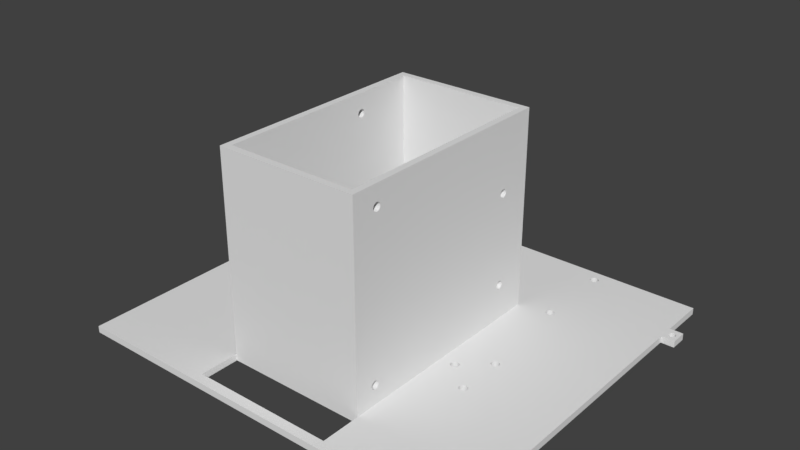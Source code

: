 # Source: Part1.blend  (saved by Blender 2.79.0; exported with 4.5.12 LTS)
import bpy
from mathutils import Matrix  # noqa: F401  (used for matrix-valued properties, if any)

bpy.ops.wm.read_factory_settings(use_empty=True)
scene = bpy.context.scene
scene.name = 'Scene'

# ---- collections
col_collection_1 = bpy.data.collections.new('Collection 1'); scene.collection.children.link(col_collection_1)

# ---- world
world_world = bpy.data.worlds.new('World'); scene.world = world_world
world_world.color = (0.05088, 0.05088, 0.05088)
world_world.use_sun_shadow = False
world_world.sun_shadow_jitter_overblur = 0.0
world_world.cycles.sampling_method = 'MANUAL'

# ---- meshes
me_part1 = bpy.data.meshes.new('Part1')
me_part1.from_pydata([(36.25, 59.0, 4.47e-07), (61.0, 59.0, 4.47e-07), (32.25, 55.0, 5.96e-07), (32.23, 55.24, 5.96e-07), (-17.5, 59.0, 4.47e-07), (9.537e-06, 59.0, 4.47e-07), (17.5, 59.0, 4.47e-07), (32.15, 55.48, 5.96e-07), (32.04, 55.69, 5.96e-07), (-36.25, 59.0, 4.47e-07), (31.88, 55.88, 5.96e-07), (31.69, 56.04, 5.96e-07), (-61.0, 59.0, 4.47e-07), (31.48, 56.15, 5.96e-07), (31.24, 56.23, 5.96e-07), (29.75, 55.0, 5.96e-07), (31.0, 56.25, 5.96e-07), (29.77, 55.24, 5.96e-07), (29.85, 55.48, 5.96e-07), (30.76, 56.23, 5.96e-07), (30.52, 56.15, 5.96e-07), (29.96, 55.69, 5.96e-07), (30.12, 55.88, 5.96e-07), (30.31, 56.04, 5.96e-07), (61.0, -55.0, 4.47e-07), (61.0, 28.0, 4.47e-07), (61.0, 28.0, 2.0), (61.0, -55.0, 2.0), (-61.0, -55.0, 2.0), (-61.0, -55.0, 4.47e-07), (-61.0, 28.0, 4.47e-07), (-61.0, 28.0, 2.0), (-61.0, 59.0, 2.0), (61.0, 59.0, 2.0), (17.5, 59.0, 2.0), (-21.5, -40.0, 2.0), (-21.5, -33.25, 19.0), (-21.5, -33.23, 18.76), (-21.5, -33.15, 18.52), (-21.5, -30.77, 18.76), (-21.5, -30.75, 19.0), (-21.5, 7.75, 19.0), (-21.5, -30.85, 18.52), (-21.5, -33.04, 18.31), (-21.5, -32.88, 18.12), (-21.5, -30.96, 18.31), (-21.5, -31.12, 18.12), (-21.5, -32.69, 17.96), (-21.5, -32.48, 17.85), (-21.5, -31.31, 17.96), (-21.5, -32.24, 17.77), (-21.5, -32.0, 17.75), (-21.5, -31.52, 17.85), (-21.5, -31.76, 17.77), (-21.5, 29.0, 2.0), (-21.5, 29.0, 62.0), (21.5, 29.0, 62.0), (21.5, 29.0, 2.0), (21.5, 20.05, 12.9), (21.5, 20.03, 12.66), (21.5, 19.95, 12.42), (21.5, 17.57, 12.66), (21.5, 17.55, 12.9), (21.5, -40.0, 2.0), (21.5, 17.65, 12.42), (21.5, 19.84, 12.21), (21.5, 19.68, 12.02), (21.5, 17.76, 12.21), (21.5, 17.92, 12.02), (21.5, 19.49, 11.86), (21.5, 19.28, 11.75), (21.5, 18.11, 11.86), (21.5, 19.04, 11.67), (21.5, 18.8, 11.65), (21.5, 18.32, 11.75), (21.5, 18.56, 11.67), (21.5, -40.0, 62.0), (-21.5, -40.0, 62.0), (19.5, 17.55, 40.8), (19.5, -30.75, 56.0), (19.5, -30.77, 56.24), (19.5, -30.85, 56.48), (19.5, -33.23, 56.24), (19.5, -33.25, 56.0), (19.5, -38.0, 62.0), (19.5, -33.15, 56.48), (19.5, -30.96, 56.69), (19.5, -31.12, 56.88), (19.5, -33.04, 56.69), (19.5, -32.88, 56.88), (19.5, -31.31, 57.04), (19.5, -31.52, 57.15), (19.5, -32.69, 57.04), (19.5, -32.48, 57.15), (19.5, -31.76, 57.23), (19.5, -32.24, 57.23), (19.5, -32.0, 57.25), (-19.5, -38.0, 62.0), (-19.5, 27.0, 62.0), (19.5, 27.0, 62.0), (19.5, -38.0, 2.0), (-19.5, -38.0, 2.0), (-19.5, 27.0, 2.0), (19.5, 27.0, 2.0), (19.5, 18.56, 39.57), (21.5, 18.56, 39.57), (21.5, 18.8, 39.55), (19.5, 18.8, 39.55), (19.5, 17.92, 39.92), (21.5, 17.92, 39.92), (21.5, 18.11, 39.76), (19.5, 18.11, 39.76), (21.5, 18.32, 39.65), (19.5, 18.32, 39.65), (19.5, 19.04, 42.03), (21.5, 19.04, 42.03), (21.5, 18.8, 42.05), (19.5, 18.8, 42.05), (19.5, 19.04, 39.57), (21.5, 19.04, 39.57), (21.5, 19.28, 39.65), (19.5, 19.28, 39.65), (19.5, 19.49, 39.76), (21.5, 19.49, 39.76), (21.5, 19.68, 39.92), (19.5, 19.68, 39.92), (19.5, 20.05, 40.8), (21.5, 20.05, 40.8), (21.5, 20.03, 41.04), (19.5, 20.03, 41.04), (19.5, 17.57, 41.04), (21.5, 17.57, 41.04), (21.5, 17.55, 40.8), (19.5, 19.49, 41.84), (21.5, 19.49, 41.84), (21.5, 19.28, 41.95), (19.5, 19.28, 41.95), (21.5, 17.57, 40.56), (19.5, 17.57, 40.56), (21.5, 19.95, 41.28), (19.5, 19.95, 41.28), (21.5, 19.84, 40.11), (19.5, 19.84, 40.11), (19.5, 17.76, 41.49), (21.5, 17.76, 41.49), (21.5, 17.65, 41.28), (19.5, 17.65, 41.28), (21.5, 19.95, 40.32), (19.5, 19.95, 40.32), (19.5, 17.76, 40.11), (21.5, 17.76, 40.11), (19.5, 19.84, 41.49), (21.5, 19.84, 41.49), (21.5, 19.68, 41.68), (19.5, 19.68, 41.68), (19.5, 17.65, 40.32), (21.5, 17.65, 40.32), (19.5, 17.92, 41.68), (21.5, 17.92, 41.68), (19.5, 18.32, 41.95), (21.5, 18.32, 41.95), (21.5, 18.11, 41.84), (19.5, 18.11, 41.84), (19.5, 20.03, 40.56), (21.5, 20.03, 40.56), (21.5, 18.56, 42.03), (19.5, 18.56, 42.03), (21.5, -33.25, 56.0), (21.5, -33.23, 56.24), (21.5, -33.15, 56.48), (21.5, -30.77, 56.24), (21.5, -30.75, 56.0), (21.5, -30.85, 56.48), (21.5, -33.04, 56.69), (21.5, -32.88, 56.88), (21.5, -30.96, 56.69), (21.5, -31.12, 56.88), (21.5, -32.69, 57.04), (21.5, -32.48, 57.15), (21.5, -31.31, 57.04), (21.5, -31.52, 57.15), (21.5, -32.24, 57.23), (21.5, -32.0, 57.25), (21.5, -31.76, 57.23), (19.5, -30.78, 55.77), (19.5, -30.85, 55.52), (19.5, -30.96, 55.31), (19.5, -31.12, 55.12), (19.5, -31.31, 54.96), (19.5, -31.52, 54.85), (19.5, -31.76, 54.77), (19.5, -32.0, 54.75), (19.5, -32.24, 54.77), (19.5, 20.05, 12.9), (19.5, 20.03, 13.14), (19.5, 19.95, 13.38), (19.5, 19.84, 13.59), (19.5, 19.68, 13.78), (19.5, 19.49, 13.94), (19.5, 19.28, 14.05), (19.5, 19.04, 14.13), (19.5, 18.8, 14.15), (19.5, 18.56, 14.13), (19.5, 18.32, 14.05), (19.5, -32.48, 54.85), (19.5, 18.11, 13.94), (19.5, -32.69, 54.96), (19.5, 17.92, 13.78), (19.5, 17.76, 13.59), (19.5, 17.65, 13.38), (19.5, -32.88, 55.12), (19.5, 17.57, 13.14), (19.5, 17.55, 12.9), (19.5, -32.05, 7.8), (19.5, -32.07, 8.044), (19.5, -33.04, 55.31), (19.5, -32.15, 8.278), (19.5, -33.15, 55.52), (19.5, -32.26, 8.494), (19.5, -33.23, 55.76), (19.5, -32.42, 8.684), (19.5, -34.53, 8.044), (19.5, -34.55, 7.8), (19.5, -34.45, 8.278), (19.5, -32.61, 8.839), (19.5, -32.82, 8.955), (19.5, -34.34, 8.494), (19.5, -33.06, 9.026), (19.5, -33.3, 9.05), (19.5, -34.18, 8.684), (19.5, -33.99, 8.839), (19.5, -33.54, 9.026), (19.5, -33.78, 8.955), (19.5, 18.56, 11.67), (19.5, 18.8, 11.65), (19.5, 17.92, 12.02), (19.5, 18.11, 11.86), (19.5, 18.32, 11.75), (21.5, 19.04, 14.13), (21.5, 18.8, 14.15), (19.5, 19.04, 11.67), (19.5, 19.28, 11.75), (19.5, 19.49, 11.86), (19.5, 19.68, 12.02), (21.5, 20.03, 13.14), (21.5, 17.57, 13.14), (21.5, 19.49, 13.94), (21.5, 19.28, 14.05), (19.5, 17.57, 12.66), (21.5, 19.95, 13.38), (19.5, 19.84, 12.21), (21.5, 17.76, 13.59), (21.5, 17.65, 13.38), (19.5, 19.95, 12.42), (19.5, 17.76, 12.21), (21.5, 19.84, 13.59), (21.5, 19.68, 13.78), (19.5, 17.65, 12.42), (19.5, 20.03, 12.66), (21.5, 17.92, 13.78), (21.5, 18.32, 14.05), (21.5, 18.11, 13.94), (21.5, 18.56, 14.13), (21.5, -32.05, 7.8), (21.5, -32.07, 7.556), (21.5, -32.15, 7.322), (21.5, -34.53, 7.556), (21.5, -34.55, 7.8), (21.5, -34.45, 7.322), (21.5, -32.26, 7.106), (21.5, -32.42, 6.916), (21.5, -34.34, 7.106), (21.5, -34.18, 6.916), (21.5, -32.61, 6.761), (21.5, -32.82, 6.645), (21.5, -33.99, 6.761), (21.5, -33.78, 6.645), (21.5, -33.06, 6.574), (21.5, -33.54, 6.574), (21.5, -33.3, 6.55), (19.5, -33.54, 6.574), (19.5, -33.3, 6.55), (19.5, -34.18, 6.916), (19.5, -33.99, 6.761), (19.5, -33.78, 6.645), (21.5, -33.06, 9.026), (21.5, -33.3, 9.05), (19.5, -33.06, 6.574), (19.5, -32.82, 6.645), (19.5, -32.61, 6.761), (19.5, -32.42, 6.916), (21.5, -32.07, 8.044), (21.5, -34.53, 8.044), (21.5, -32.61, 8.839), (21.5, -32.82, 8.955), (19.5, -34.53, 7.556), (21.5, -32.15, 8.278), (19.5, -32.26, 7.106), (21.5, -34.34, 8.494), (21.5, -34.45, 8.278), (19.5, -32.15, 7.322), (19.5, -34.34, 7.106), (21.5, -32.26, 8.494), (21.5, -32.42, 8.684), (19.5, -34.45, 7.322), (19.5, -32.07, 7.556), (21.5, -34.18, 8.684), (21.5, -33.78, 8.955), (21.5, -33.99, 8.839), (21.5, -33.23, 55.76), (21.5, -33.15, 55.52), (21.5, -33.04, 55.31), (21.5, -32.88, 55.12), (21.5, -32.69, 54.96), (21.5, -32.48, 54.85), (21.5, -33.54, 9.026), (21.5, -32.24, 54.77), (21.5, -32.0, 54.75), (21.5, -31.76, 54.77), (21.5, -31.46, 54.89), (21.5, -31.31, 54.96), (21.5, -31.18, 55.06), (21.5, -30.96, 55.31), (21.5, -30.85, 55.52), (21.5, -30.77, 55.76), (-19.5, -30.75, 56.0), (-19.5, 7.75, 56.0), (-19.5, 7.774, 56.24), (-19.5, 7.845, 56.48), (-19.5, 10.23, 56.24), (-19.5, 10.25, 56.0), (-19.5, 10.15, 56.48), (-19.5, 7.961, 56.69), (-19.5, 8.116, 56.88), (-19.5, 10.04, 56.69), (-19.5, 9.884, 56.88), (-19.5, 8.306, 57.04), (-19.5, 8.522, 57.15), (-19.5, 9.694, 57.04), (-19.5, 9.478, 57.15), (-19.5, 8.756, 57.23), (-19.5, 9.0, 57.25), (-19.5, 9.244, 57.23), (-21.5, 8.756, 17.77), (-19.5, 8.756, 17.77), (-19.5, 9.0, 17.75), (-21.5, 9.0, 17.75), (-21.5, 8.116, 18.12), (-19.5, 8.116, 18.12), (-19.5, 8.306, 17.96), (-21.5, 8.306, 17.96), (-19.5, 8.522, 17.85), (-21.5, 8.522, 17.85), (-21.5, 9.244, 20.23), (-19.5, 9.244, 20.23), (-19.5, 9.0, 20.25), (-21.5, 9.0, 20.25), (-21.5, 9.244, 17.77), (-19.5, 9.244, 17.77), (-19.5, 9.478, 17.85), (-21.5, 9.478, 17.85), (-21.5, 9.694, 17.96), (-19.5, 9.694, 17.96), (-19.5, 9.884, 18.12), (-21.5, 9.884, 18.12), (-21.5, 10.25, 19.0), (-19.5, 10.25, 19.0), (-19.5, 10.23, 19.24), (-21.5, 10.23, 19.24), (-21.5, 7.774, 19.24), (-19.5, 7.774, 19.24), (-19.5, 7.75, 19.0), (-21.5, 9.694, 20.04), (-19.5, 9.694, 20.04), (-19.5, 9.478, 20.15), (-21.5, 9.478, 20.15), (-19.5, 7.774, 18.76), (-21.5, 7.774, 18.76), (-19.5, 10.15, 19.48), (-21.5, 10.15, 19.48), (-19.5, 10.04, 18.31), (-21.5, 10.04, 18.31), (-21.5, 7.961, 19.69), (-19.5, 7.961, 19.69), (-19.5, 7.845, 19.48), (-21.5, 7.845, 19.48), (-19.5, 10.15, 18.52), (-21.5, 10.15, 18.52), (-21.5, 7.961, 18.31), (-19.5, 7.961, 18.31), (-21.5, 10.04, 19.69), (-19.5, 10.04, 19.69), (-19.5, 9.884, 19.88), (-21.5, 9.884, 19.88), (-21.5, 7.845, 18.52), (-19.5, 7.845, 18.52), (-21.5, 8.116, 19.88), (-19.5, 8.116, 19.88), (-21.5, 8.522, 20.15), (-19.5, 8.522, 20.15), (-19.5, 8.306, 20.04), (-21.5, 8.306, 20.04), (-21.5, 10.23, 18.76), (-19.5, 10.23, 18.76), (-19.5, 8.756, 20.23), (-21.5, 8.756, 20.23), (-19.5, -32.24, 17.77), (-19.5, -32.0, 17.75), (-19.5, -32.88, 18.12), (-19.5, -32.69, 17.96), (-19.5, -32.48, 17.85), (-21.5, -31.76, 20.23), (-19.5, -31.76, 20.23), (-19.5, -32.0, 20.25), (-21.5, -32.0, 20.25), (-19.5, -31.76, 17.77), (-19.5, -31.52, 17.85), (-19.5, -31.31, 17.96), (-19.5, -31.12, 18.12), (-19.5, -30.75, 19.0), (-19.5, -30.77, 19.24), (-21.5, -30.77, 19.24), (-21.5, -33.23, 19.24), (-19.5, -33.23, 19.24), (-19.5, -33.25, 19.0), (-21.5, -31.31, 20.04), (-19.5, -31.31, 20.04), (-19.5, -31.52, 20.15), (-21.5, -31.52, 20.15), (-19.5, -33.23, 18.76), (-19.5, -30.85, 19.48), (-21.5, -30.85, 19.48), (-19.5, -30.96, 18.31), (-21.5, -33.04, 19.69), (-19.5, -33.04, 19.69), (-19.5, -33.15, 19.48), (-21.5, -33.15, 19.48), (-19.5, -30.85, 18.52), (-19.5, -33.04, 18.31), (-21.5, -30.96, 19.69), (-19.5, -30.96, 19.69), (-19.5, -31.12, 19.88), (-21.5, -31.12, 19.88), (-19.5, -33.15, 18.52), (-21.5, -32.88, 19.88), (-19.5, -32.88, 19.88), (-21.5, -32.48, 20.15), (-19.5, -32.48, 20.15), (-19.5, -32.69, 20.04), (-21.5, -32.69, 20.04), (-19.5, -30.77, 18.76), (-19.5, -32.24, 20.23), (-21.5, -32.24, 20.23), (-21.5, -33.25, 56.0), (-21.5, -33.23, 55.76), (-21.5, -33.15, 55.52), (-21.5, -33.04, 55.31), (-21.5, -32.88, 55.12), (-21.5, -32.69, 54.96), (-21.5, -32.48, 54.85), (-21.5, -32.24, 54.77), (-21.5, -32.0, 54.75), (-21.5, -31.76, 54.77), (-21.5, -31.52, 54.85), (-21.5, -31.31, 54.96), (-21.5, -31.12, 55.12), (-21.5, -30.96, 55.31), (-21.5, -30.85, 55.52), (-21.5, -30.77, 55.76), (-21.5, -30.75, 56.0), (-21.5, 7.75, 56.0), (-21.5, 7.774, 55.76), (-21.5, 7.845, 55.52), (-21.5, 7.961, 55.31), (-21.5, 8.116, 55.12), (-21.5, 10.23, 55.76), (-21.5, 10.25, 56.0), (-21.5, 10.15, 55.52), (-21.5, 8.306, 54.96), (-21.5, 8.522, 54.85), (-21.5, 10.04, 55.31), (-21.5, 8.756, 54.77), (-21.5, 9.0, 54.75), (-21.5, 9.884, 55.12), (-21.5, 9.694, 54.96), (-21.5, 9.244, 54.77), (-21.5, 9.478, 54.85), (-19.5, -32.24, 54.77), (-19.5, -32.0, 54.75), (-19.5, -32.88, 55.12), (-19.5, -32.69, 54.96), (-19.5, -32.48, 54.85), (-21.5, -31.76, 57.23), (-19.5, -31.76, 57.23), (-19.5, -32.0, 57.25), (-21.5, -32.0, 57.25), (-19.5, -31.76, 54.77), (-19.5, -31.52, 54.85), (-19.5, -31.31, 54.96), (-19.5, -31.12, 55.12), (-19.5, -30.77, 56.24), (-21.5, -30.77, 56.24), (-21.5, -33.23, 56.24), (-19.5, -33.23, 56.24), (-19.5, -33.25, 56.0), (-21.5, -31.31, 57.04), (-19.5, -31.31, 57.04), (-19.5, -31.52, 57.15), (-21.5, -31.52, 57.15), (-19.5, -33.23, 55.76), (-19.5, -30.85, 56.48), (-21.5, -30.85, 56.48), (-19.5, -30.96, 55.31), (-21.5, -33.04, 56.69), (-19.5, -33.04, 56.69), (-19.5, -33.15, 56.48), (-21.5, -33.15, 56.48), (-19.5, -30.85, 55.52), (-19.5, -33.04, 55.31), (-21.5, -30.96, 56.69), (-19.5, -30.96, 56.69), (-19.5, -31.12, 56.88), (-21.5, -31.12, 56.88), (-19.5, -33.15, 55.52), (-21.5, -32.88, 56.88), (-19.5, -32.88, 56.88), (-21.5, -32.48, 57.15), (-19.5, -32.48, 57.15), (-19.5, -32.69, 57.04), (-21.5, -32.69, 57.04), (-19.5, -30.77, 55.76), (-19.5, -32.24, 57.23), (-21.5, -32.24, 57.23), (-19.5, 8.756, 54.77), (-19.5, 9.0, 54.75), (-19.5, 8.116, 55.12), (-19.5, 8.306, 54.96), (-19.5, 8.522, 54.85), (-21.5, 9.244, 57.23), (-21.5, 9.0, 57.25), (-19.5, 9.244, 54.77), (-19.5, 9.478, 54.85), (-19.5, 9.694, 54.96), (-19.5, 9.884, 55.12), (-21.5, 10.23, 56.24), (-21.5, 7.774, 56.24), (-21.5, 9.694, 57.04), (-21.5, 9.478, 57.15), (-19.5, 7.774, 55.76), (-21.5, 10.15, 56.48), (-19.5, 10.04, 55.31), (-21.5, 7.961, 56.69), (-21.5, 7.845, 56.48), (-19.5, 10.15, 55.52), (-19.5, 7.961, 55.31), (-21.5, 10.04, 56.69), (-21.5, 9.884, 56.88), (-19.5, 7.845, 55.52), (-21.5, 8.116, 56.88), (-21.5, 8.522, 57.15), (-21.5, 8.306, 57.04), (-19.5, 10.23, 55.76), (-21.5, 8.756, 57.23), (-17.5, 59.0, 2.0), (32.23, 54.76, 5.96e-07), (32.23, 54.76, 2.0), (32.25, 55.0, 2.0), (-29.75, 55.0, 5.96e-07), (-29.77, 55.24, 5.96e-07), (-29.85, 55.48, 5.96e-07), (-32.23, 55.24, 5.96e-07), (-32.25, 55.0, 5.96e-07), (-32.15, 55.48, 5.96e-07), (-29.96, 55.69, 5.96e-07), (-30.12, 55.88, 5.96e-07), (-32.04, 55.69, 5.96e-07), (-31.88, 55.88, 5.96e-07), (-30.31, 56.04, 5.96e-07), (-30.52, 56.15, 5.96e-07), (-31.69, 56.04, 5.96e-07), (-31.48, 56.15, 5.96e-07), (-30.76, 56.23, 5.96e-07), (-31.0, 56.25, 5.96e-07), (-31.24, 56.23, 5.96e-07), (31.88, 54.12, 5.96e-07), (31.88, 54.12, 2.0), (32.04, 54.31, 2.0), (32.04, 54.31, 5.96e-07), (32.15, 54.52, 2.0), (32.15, 54.52, 5.96e-07), (29.77, 55.24, 2.0), (29.75, 55.0, 2.0), (32.23, 55.24, 2.0), (32.15, 55.48, 2.0), (32.04, 55.69, 2.0), (31.88, 55.88, 2.0), (31.0, 56.25, 2.0), (30.76, 56.23, 2.0), (30.76, 53.77, 5.96e-07), (30.76, 53.77, 2.0), (31.0, 53.75, 2.0), (31.0, 53.75, 5.96e-07), (29.96, 55.69, 2.0), (29.85, 55.48, 2.0), (31.24, 53.77, 2.0), (31.24, 53.77, 5.96e-07), (30.52, 56.15, 2.0), (31.69, 56.04, 2.0), (30.31, 53.96, 5.96e-07), (30.31, 53.96, 2.0), (30.52, 53.85, 2.0), (30.52, 53.85, 5.96e-07), (31.48, 56.15, 2.0), (31.69, 53.96, 5.96e-07), (31.69, 53.96, 2.0), (30.31, 56.04, 2.0), (30.12, 55.88, 2.0), (31.48, 53.85, 5.96e-07), (31.48, 53.85, 2.0), (30.12, 54.12, 5.96e-07), (30.12, 54.12, 2.0), (29.85, 54.52, 5.96e-07), (29.85, 54.52, 2.0), (29.96, 54.31, 2.0), (29.96, 54.31, 5.96e-07), (31.24, 56.23, 2.0), (29.77, 54.76, 2.0), (29.77, 54.76, 5.96e-07), (-29.77, 54.76, 5.96e-07), (-29.77, 54.76, 2.0), (-29.75, 55.0, 2.0), (-30.12, 54.12, 5.96e-07), (-30.12, 54.12, 2.0), (-29.96, 54.31, 2.0), (-29.96, 54.31, 5.96e-07), (-29.85, 54.52, 2.0), (-29.85, 54.52, 5.96e-07), (-32.23, 55.24, 2.0), (-32.25, 55.0, 2.0), (-29.77, 55.24, 2.0), (-29.85, 55.48, 2.0), (-29.96, 55.69, 2.0), (-30.12, 55.88, 2.0), (-31.0, 56.25, 2.0), (-31.24, 56.23, 2.0), (-31.24, 53.77, 5.96e-07), (-31.24, 53.77, 2.0), (-31.0, 53.75, 2.0), (-31.0, 53.75, 5.96e-07), (-32.04, 55.69, 2.0), (-32.15, 55.48, 2.0), (-30.76, 53.77, 2.0), (-30.76, 53.77, 5.96e-07), (-31.48, 56.15, 2.0), (-30.31, 56.04, 2.0), (-31.69, 53.96, 5.96e-07), (-31.69, 53.96, 2.0), (-31.48, 53.85, 2.0), (-31.48, 53.85, 5.96e-07), (-30.52, 56.15, 2.0), (-30.31, 53.96, 5.96e-07), (-30.31, 53.96, 2.0), (-31.69, 56.04, 2.0), (-31.88, 55.88, 2.0), (-30.52, 53.85, 5.96e-07), (-30.52, 53.85, 2.0), (-31.88, 54.12, 5.96e-07), (-31.88, 54.12, 2.0), (-32.15, 54.52, 5.96e-07), (-32.15, 54.52, 2.0), (-32.04, 54.31, 2.0), (-32.04, 54.31, 5.96e-07), (-30.76, 56.23, 2.0), (-32.23, 54.76, 2.0), (-32.23, 54.76, 5.96e-07), (-15.25, 41.0, 1.49e-07), (-15.23, 41.24, 1.49e-07), (-15.15, 41.48, 1.49e-07), (-15.04, 41.69, 0.0), (-14.88, 41.88, 1.49e-07), (-14.69, 42.04, 1.49e-07), (-14.48, 42.15, 1.49e-07), (-14.24, 42.23, 1.49e-07), (-14.0, 42.25, 1.49e-07), (-13.76, 42.23, 1.49e-07), (-13.52, 42.15, 1.49e-07), (-13.31, 42.04, 1.49e-07), (-13.12, 41.88, 1.49e-07), (-12.96, 41.69, 1.49e-07), (-12.85, 41.48, 4.47e-07), (-8.25, 41.0, 4.47e-07), (-12.75, 41.0, 4.47e-07), (-12.77, 41.24, 4.47e-07), (-8.226, 41.24, 4.47e-07), (-8.155, 41.48, 4.47e-07), (-8.039, 41.69, 4.47e-07), (-7.884, 41.88, 4.47e-07), (-7.694, 42.04, 4.47e-07), (-7.478, 42.15, 4.47e-07), (-7.244, 42.23, 4.47e-07), (-7.0, 42.25, 4.47e-07), (-6.756, 42.23, 4.47e-07), (-6.522, 42.15, 4.47e-07), (-6.306, 42.04, 4.47e-07), (-6.116, 41.88, 4.47e-07), (-5.961, 41.69, 4.47e-07), (-5.845, 41.48, 4.47e-07), (-5.774, 41.24, 4.47e-07), (-1.25, 41.0, 1.49e-07), (-5.75, 41.0, 4.47e-07), (-1.226, 41.24, 1.49e-07), (-1.155, 41.48, 4.47e-07), (-1.039, 41.69, 1.49e-07), (-0.8839, 41.88, 4.47e-07), (-0.6945, 42.04, 4.47e-07), (-0.4784, 42.15, 4.47e-07), (-0.2439, 42.23, 4.47e-07), (1.199e-07, 42.25, 7.451e-07), (0.2439, 42.23, 4.47e-07), (0.4784, 42.15, 4.47e-07), (0.6945, 42.04, 4.47e-07), (0.8839, 41.88, 4.47e-07), (1.039, 41.69, 4.47e-07), (1.155, 41.48, 4.47e-07), (1.226, 41.24, 7.451e-07), (5.75, 41.0, 4.47e-07), (1.25, 41.0, 4.47e-07), (5.774, 41.24, 4.47e-07), (5.845, 41.48, 4.47e-07), (5.961, 41.69, 4.47e-07), (6.116, 41.88, 4.47e-07), (6.306, 42.04, 4.47e-07), (6.522, 42.15, 4.47e-07), (6.756, 42.23, 4.47e-07), (7.0, 42.25, 4.47e-07), (7.244, 42.23, 4.47e-07), (7.478, 42.15, 4.47e-07), (7.694, 42.04, 4.47e-07), (7.884, 41.88, 4.47e-07), (8.039, 41.69, 4.47e-07), (8.155, 41.48, 4.47e-07), (8.226, 41.24, 4.47e-07), (8.25, 41.0, 4.47e-07), (-29.77, 30.82, -1.49e-07), (-29.77, 30.82, 2.0), (-29.75, 31.06, 2.0), (-29.75, 31.06, -1.49e-07), (-30.12, 30.18, -1.49e-07), (-30.12, 30.18, 2.0), (-29.96, 30.36, 2.0), (-29.96, 30.36, -1.49e-07), (-29.85, 30.58, 2.0), (-29.85, 30.58, -1.49e-07), (-32.23, 31.3, -1.49e-07), (-32.23, 31.3, 2.0), (-32.25, 31.06, 2.0), (-32.25, 31.06, -1.49e-07), (-29.77, 31.3, -1.49e-07), (-29.77, 31.3, 2.0), (-29.85, 31.54, 2.0), (-29.85, 31.54, -1.49e-07), (-29.96, 31.75, -1.49e-07), (-29.96, 31.75, 2.0), (-30.12, 31.94, 2.0), (-30.12, 31.94, -1.49e-07), (-31.0, 32.31, -1.49e-07), (-31.0, 32.31, 2.0), (-31.24, 32.29, 2.0), (-31.24, 32.29, -1.49e-07), (-31.24, 29.83, -1.49e-07), (-31.24, 29.83, 2.0), (-31.0, 29.81, 2.0), (-31.0, 29.81, -1.49e-07), (-32.04, 31.75, -1.49e-07), (-32.04, 31.75, 2.0), (-32.15, 31.54, 2.0), (-32.15, 31.54, -1.49e-07), (-30.76, 29.83, 2.0), (-30.76, 29.83, -1.49e-07), (-31.48, 32.21, 2.0), (-31.48, 32.21, -1.49e-07), (-30.31, 32.1, 2.0), (-30.31, 32.1, -1.49e-07), (-31.69, 30.02, -1.49e-07), (-31.69, 30.02, 2.0), (-31.48, 29.9, 2.0), (-31.48, 29.9, -1.49e-07), (-30.52, 32.21, 2.0), (-30.52, 32.21, -1.49e-07), (-30.31, 30.02, -1.49e-07), (-30.31, 30.02, 2.0), (-31.69, 32.1, -1.49e-07), (-31.69, 32.1, 2.0), (-31.88, 31.94, 2.0), (-31.88, 31.94, -1.49e-07), (-30.52, 29.9, -1.49e-07), (-30.52, 29.9, 2.0), (-31.88, 30.18, -1.49e-07), (-31.88, 30.18, 2.0), (-32.15, 30.58, -1.49e-07), (-32.15, 30.58, 2.0), (-32.04, 30.36, 2.0), (-32.04, 30.36, -1.49e-07), (-30.76, 32.29, -1.49e-07), (-30.76, 32.29, 2.0), (-32.23, 30.82, 2.0), (-32.23, 30.82, -1.49e-07), (-35.22, 0.4468, 2.98e-07), (-35.15, 0.6595, 1.49e-07), (-35.04, 0.8756, 1.49e-07), (-34.88, 1.065, 1.49e-07), (-34.69, 1.22, 1.49e-07), (-34.48, 1.336, 1.49e-07), (-34.24, 1.407, 1.49e-07), (-34.0, 1.431, 1.49e-07), (-33.76, 1.407, 1.49e-07), (-33.52, 1.336, 1.49e-07), (-33.31, 1.22, 1.49e-07), (-33.12, 1.065, 1.49e-07), (-32.96, 0.8756, 1.49e-07), (-32.85, 0.6595, 4.47e-07), (-32.77, 0.425, 4.47e-07), (-32.75, 0.1811, 4.47e-07), (-24.74, -6.847, 2.98e-07), (-24.76, -6.604, 2.98e-07), (-24.83, -6.369, 2.98e-07), (-32.77, -0.06276, 4.47e-07), (-24.95, -6.153, 1.49e-07), (-25.1, -5.964, 2.98e-07), (-32.85, -0.2973, 4.47e-07), (-32.96, -0.5134, 1.49e-07), (-25.29, -5.808, 2.98e-07), (-25.51, -5.693, 2.98e-07), (-33.12, -0.7028, 1.49e-07), (-33.31, -0.8582, 2.98e-07), (-25.74, -5.621, 2.98e-07), (-25.99, -5.597, 2.98e-07), (-33.52, -0.9737, 2.98e-07), (-27.24, -6.847, 1.49e-07), (-33.63, -1.006, 2.98e-07), (-27.21, -6.604, 1.49e-07), (-26.23, -5.621, 2.98e-07), (-27.14, -6.369, 1.49e-07), (-27.02, -6.153, 1.49e-07), (-26.46, -5.693, 2.98e-07), (-26.68, -5.808, 2.98e-07), (-26.87, -5.964, 2.98e-07), (32.23, 30.76, -1.49e-07), (32.23, 30.76, 2.0), (32.25, 31.0, 2.0), (32.25, 31.0, -1.49e-07), (31.88, 30.12, -1.49e-07), (31.88, 30.12, 2.0), (32.04, 30.31, 2.0), (32.04, 30.31, -1.49e-07), (32.15, 30.52, 2.0), (32.15, 30.52, -1.49e-07), (29.77, 31.24, -1.49e-07), (29.77, 31.24, 2.0), (29.75, 31.0, 2.0), (29.75, 31.0, -1.49e-07), (32.23, 31.24, -1.49e-07), (32.23, 31.24, 2.0), (32.15, 31.48, 2.0), (32.15, 31.48, -1.49e-07), (32.04, 31.69, -1.49e-07), (32.04, 31.69, 2.0), (31.88, 31.88, 2.0), (31.88, 31.88, -1.49e-07), (31.0, 32.25, -1.49e-07), (31.0, 32.25, 2.0), (30.76, 32.23, 2.0), (30.76, 32.23, -1.49e-07), (30.76, 29.77, -1.49e-07), (30.76, 29.77, 2.0), (31.0, 29.75, 2.0), (31.0, 29.75, -1.49e-07), (29.96, 31.69, -1.49e-07), (29.96, 31.69, 2.0), (29.85, 31.48, 2.0), (29.85, 31.48, -1.49e-07), (31.24, 29.77, 2.0), (31.24, 29.77, -1.49e-07), (30.52, 32.15, 2.0), (30.52, 32.15, -1.49e-07), (31.69, 32.04, 2.0), (31.69, 32.04, -1.49e-07), (30.31, 29.96, -1.49e-07), (30.31, 29.96, 2.0), (30.52, 29.85, 2.0), (30.52, 29.85, -1.49e-07), (31.48, 32.15, 2.0), (31.48, 32.15, -1.49e-07), (31.69, 29.96, -1.49e-07), (31.69, 29.96, 2.0), (30.31, 32.04, -1.49e-07), (30.31, 32.04, 2.0), (30.12, 31.88, 2.0), (30.12, 31.88, -1.49e-07), (31.48, 29.85, -1.49e-07), (31.48, 29.85, 2.0), (30.12, 30.12, -1.49e-07), (30.12, 30.12, 2.0), (29.85, 30.52, -1.49e-07), (29.85, 30.52, 2.0), (29.96, 30.31, 2.0), (29.96, 30.31, -1.49e-07), (31.24, 32.23, -1.49e-07), (31.24, 32.23, 2.0), (29.77, 30.76, 2.0), (29.77, 30.76, -1.49e-07), (8.226, 40.76, 4.47e-07), (8.226, 40.76, 2.0), (8.25, 41.0, 2.0), (7.884, 40.12, 4.47e-07), (7.884, 40.12, 2.0), (8.039, 40.31, 2.0), (8.039, 40.31, 4.47e-07), (8.155, 40.52, 2.0), (8.155, 40.52, 4.47e-07), (5.774, 41.24, 2.0), (5.75, 41.0, 2.0), (8.226, 41.24, 2.0), (8.155, 41.48, 2.0), (8.039, 41.69, 2.0), (7.884, 41.88, 2.0), (7.0, 42.25, 2.0), (6.756, 42.23, 2.0), (6.756, 39.77, 4.47e-07), (6.756, 39.77, 2.0), (7.0, 39.75, 2.0), (7.0, 39.75, 4.47e-07), (5.961, 41.69, 2.0), (5.845, 41.48, 2.0), (7.244, 39.77, 2.0), (7.244, 39.77, 4.47e-07), (6.522, 42.15, 2.0), (7.694, 42.04, 2.0), (6.306, 39.96, 4.47e-07), (6.306, 39.96, 2.0), (6.522, 39.85, 2.0), (6.522, 39.85, 4.47e-07), (7.478, 42.15, 2.0), (7.694, 39.96, 4.47e-07), (7.694, 39.96, 2.0), (6.306, 42.04, 2.0), (6.116, 41.88, 2.0), (7.478, 39.85, 4.47e-07), (7.478, 39.85, 2.0), (6.116, 40.12, 4.47e-07), (6.116, 40.12, 2.0), (5.845, 40.52, 4.47e-07), (5.845, 40.52, 2.0), (5.961, 40.31, 2.0), (5.961, 40.31, 4.47e-07), (7.244, 42.23, 2.0), (5.774, 40.76, 2.0), (5.774, 40.76, 4.47e-07), (-0.5162, 39.87, 4.47e-07), (-0.4784, 39.85, 2.98e-07), (-0.2439, 39.77, -1.49e-07), (5.272e-07, 39.75, 2.98e-07), (0.2439, 39.77, 2.98e-07), (0.4784, 39.85, 2.98e-07), (0.6945, 39.96, -1.49e-07), (0.8839, 40.12, -0.0001441), (0.8866, 40.12, 4.47e-07), (-5.774, 40.76, 4.47e-07), (-5.774, 40.76, 2.0), (-5.75, 41.0, 2.0), (-6.116, 40.12, 4.47e-07), (-6.116, 40.12, 2.0), (-5.961, 40.31, 2.0), (-5.961, 40.31, 4.47e-07), (-5.845, 40.52, 2.0), (-5.845, 40.52, 4.47e-07), (-8.226, 41.24, 2.0), (-8.25, 41.0, 2.0), (-5.774, 41.24, 2.0), (-5.845, 41.48, 2.0), (-5.961, 41.69, 2.0), (-6.116, 41.88, 2.0), (-7.0, 42.25, 2.0), (-7.244, 42.23, 2.0), (-7.244, 39.77, 4.47e-07), (-7.244, 39.77, 2.0), (-7.0, 39.75, 2.0), (-7.0, 39.75, 4.47e-07), (-8.039, 41.69, 2.0), (-8.155, 41.48, 2.0), (-6.756, 39.77, 2.0), (-6.756, 39.77, 4.47e-07), (-7.478, 42.15, 2.0), (-6.306, 42.04, 2.0), (-7.694, 39.96, 4.47e-07), (-7.694, 39.96, 2.0), (-7.478, 39.85, 2.0), (-7.478, 39.85, 4.47e-07), (-6.522, 42.15, 2.0), (-6.306, 39.96, 4.47e-07), (-6.306, 39.96, 2.0), (-7.694, 42.04, 2.0), (-7.884, 41.88, 2.0), (-6.522, 39.85, 4.47e-07), (-6.522, 39.85, 2.0), (-7.884, 40.12, 4.47e-07), (-7.884, 40.12, 2.0), (-8.155, 40.52, 4.47e-07), (-8.155, 40.52, 2.0), (-8.039, 40.31, 2.0), (-8.039, 40.31, 4.47e-07), (-6.756, 42.23, 2.0), (-8.226, 40.76, 2.0), (-8.226, 40.76, 4.47e-07), (-0.6945, 39.96, 4.023e-06), (-0.8839, 40.12, 4.023e-06), (-1.039, 40.31, 3.874e-06), (-1.155, 40.52, 8.941e-07), (-1.226, 40.76, 1.49e-07), (-1.25, 41.0, 2.0), (-1.226, 40.76, 2.0), (-1.039, 40.31, 2.0), (-0.8839, 40.12, 2.0), (-1.155, 40.52, 2.0), (1.25, 41.0, 2.0), (1.226, 41.24, 2.0), (-1.155, 41.48, 2.0), (-1.226, 41.24, 2.0), (-0.8839, 41.88, 2.0), (-1.039, 41.69, 2.0), (0.2439, 42.23, 2.0), (-9.964e-08, 42.25, 2.0), (3.077e-07, 39.75, 2.0), (0.2439, 39.77, 2.0), (1.155, 41.48, 2.0), (1.039, 41.69, 2.0), (-0.2439, 39.77, 2.0), (0.4784, 42.15, 2.0), (-0.6945, 42.04, 2.0), (1.039, 40.31, 2.831e-06), (1.155, 40.52, 3.129e-06), (1.226, 40.76, 1.49e-07), (0.4784, 39.85, 2.0), (0.6945, 39.96, 2.0), (-0.4784, 42.15, 2.0), (-0.6945, 39.96, 2.0), (0.8839, 41.88, 2.0), (0.6945, 42.04, 2.0), (-0.4784, 39.85, 2.0), (0.8839, 40.12, 2.0), (1.039, 40.31, 2.0), (1.155, 40.52, 2.0), (-0.2439, 42.23, 2.0), (1.226, 40.76, 2.0), (-15.25, 41.0, 2.0), (-15.23, 40.76, 2.0), (-15.23, 40.76, 1.49e-07), (-15.04, 40.31, 0.0), (-15.04, 40.31, 2.0), (-14.88, 40.12, 2.0), (-14.88, 40.12, 1.49e-07), (-15.15, 40.52, 1.49e-07), (-15.15, 40.52, 2.0), (-12.75, 41.0, 2.0), (-12.77, 41.24, 2.0), (-15.15, 41.48, 2.0), (-15.23, 41.24, 2.0), (-14.88, 41.88, 2.0), (-15.04, 41.69, 2.0), (-13.76, 42.23, 2.0), (-14.0, 42.25, 2.0), (-14.0, 39.75, 1.49e-07), (-14.0, 39.75, 2.0), (-13.76, 39.77, 2.0), (-13.76, 39.77, 1.49e-07), (-12.85, 41.48, 2.0), (-12.96, 41.69, 2.0), (-14.24, 39.77, 1.49e-07), (-14.24, 39.77, 2.0), (-13.52, 42.15, 2.0), (-14.69, 42.04, 2.0), (-13.52, 39.85, 1.49e-07), (-13.52, 39.85, 2.0), (-13.31, 39.96, 2.0), (-13.31, 39.96, 1.49e-07), (-14.48, 42.15, 2.0), (-14.69, 39.96, 2.0), (-14.69, 39.96, 1.49e-07), (-13.12, 41.88, 2.0), (-13.31, 42.04, 2.0), (-14.48, 39.85, 2.0), (-14.48, 39.85, 1.49e-07), (-13.12, 40.12, 2.0), (-13.12, 40.12, 1.49e-07), (-12.96, 40.31, 1.49e-07), (-12.96, 40.31, 2.0), (-12.85, 40.52, 2.0), (-12.85, 40.52, 4.47e-07), (-14.24, 42.23, 2.0), (-12.77, 40.76, 4.47e-07), (-12.77, 40.76, 2.0), (-27.24, -6.847, 2.0), (-27.21, -7.091, 2.0), (-27.21, -7.091, 1.49e-07), (-27.02, -7.542, 1.49e-07), (-27.02, -7.542, 2.0), (-26.87, -7.731, 2.0), (-26.87, -7.731, 2.98e-07), (-27.14, -7.326, 1.49e-07), (-27.14, -7.326, 2.0), (-24.74, -6.847, 2.0), (-24.76, -6.604, 2.0), (-27.14, -6.369, 2.0), (-27.21, -6.604, 2.0), (-26.87, -5.964, 2.0), (-27.02, -6.153, 2.0), (-25.74, -5.621, 2.0), (-25.99, -5.597, 2.0), (-25.99, -8.097, 2.98e-07), (-25.99, -8.097, 2.0), (-25.74, -8.073, 2.0), (-25.74, -8.073, 2.98e-07), (-24.83, -6.369, 2.0), (-24.95, -6.153, 2.0), (-26.23, -8.073, 2.98e-07), (-26.23, -8.073, 2.0), (-25.51, -5.693, 2.0), (-26.68, -5.808, 2.0), (-25.51, -8.002, 2.98e-07), (-25.51, -8.002, 2.0), (-25.29, -7.887, 2.0), (-25.29, -7.887, 2.98e-07), (-26.46, -5.693, 2.0), (-26.68, -7.887, 2.0), (-26.68, -7.887, 2.98e-07), (-25.1, -5.964, 2.0), (-25.29, -5.808, 2.0), (-26.46, -8.002, 2.0), (-26.46, -8.002, 2.98e-07), (-25.1, -7.731, 2.0), (-25.1, -7.731, 2.98e-07), (-24.95, -7.542, 1.49e-07), (-24.95, -7.542, 2.0), (-24.83, -7.326, 2.0), (-24.83, -7.326, 2.98e-07), (-26.23, -5.621, 2.0), (-24.76, -7.091, 2.98e-07), (-24.76, -7.091, 2.0), (-33.76, -1.045, 1.043e-06), (-34.0, -1.069, 1.043e-06), (-34.24, -1.045, 1.043e-06), (-34.48, -0.9737, 1.043e-06), (-34.69, -0.8582, 1.043e-06), (-34.88, -0.7028, 1.043e-06), (-32.75, -13.82, 4.47e-07), (-32.77, -13.58, 4.47e-07), (-32.85, -13.34, 4.47e-07), (-32.96, -13.12, 5.96e-07), (-33.12, -12.94, 5.96e-07), (-33.31, -12.78, 5.96e-07), (-33.52, -12.66, 5.96e-07), (-33.76, -12.59, 5.96e-07), (-34.0, -12.57, 5.96e-07), (-34.24, -12.59, 5.96e-07), (-34.48, -12.66, 5.96e-07), (-34.69, -12.78, 5.96e-07), (-34.88, -12.94, 5.96e-07), (-35.04, -0.5134, 7.451e-07), (-35.04, -13.12, 4.47e-07), (-35.15, -0.2973, 1.49e-07), (-35.15, -13.34, 7.451e-07), (-35.23, -0.06276, 1.49e-07), (-35.23, -13.58, 7.451e-07), (-35.25, -13.82, 7.451e-07), (-35.25, 0.1811, 1.49e-07), (-35.23, 0.425, 1.49e-07), (-35.25, -13.82, 2.0), (-35.23, -14.06, 2.0), (-35.23, -14.06, 7.451e-07), (-35.04, -14.51, 4.47e-07), (-35.04, -14.51, 2.0), (-34.88, -14.7, 2.0), (-34.88, -14.7, 5.96e-07), (-35.15, -14.3, 7.451e-07), (-35.15, -14.3, 2.0), (-32.75, -13.82, 2.0), (-32.77, -13.58, 2.0), (-35.15, -13.34, 2.0), (-35.23, -13.58, 2.0), (-34.88, -12.94, 2.0), (-35.04, -13.12, 2.0), (-33.76, -12.59, 2.0), (-34.0, -12.57, 2.0), (-34.0, -15.07, 5.96e-07), (-34.0, -15.07, 2.0), (-33.76, -15.04, 2.0), (-33.76, -15.04, 5.96e-07), (-32.85, -13.34, 2.0), (-32.96, -13.12, 2.0), (-34.24, -15.04, 5.96e-07), (-34.24, -15.04, 2.0), (-33.52, -12.66, 2.0), (-34.69, -12.78, 2.0), (-33.52, -14.97, 5.96e-07), (-33.52, -14.97, 2.0), (-33.31, -14.86, 2.0), (-33.31, -14.86, 5.96e-07), (-34.48, -12.66, 2.0), (-34.69, -14.86, 2.0), (-34.69, -14.86, 5.96e-07), (-33.12, -12.94, 2.0), (-33.31, -12.78, 2.0), (-34.48, -14.97, 2.0), (-34.48, -14.97, 5.96e-07), (-33.12, -14.7, 2.0), (-33.12, -14.7, 5.96e-07), (-32.96, -14.51, 5.96e-07), (-32.96, -14.51, 2.0), (-32.85, -14.3, 2.0), (-32.85, -14.3, 4.47e-07), (-34.24, -12.59, 2.0), (-32.77, -14.06, 4.47e-07), (-32.77, -14.06, 2.0), (-21.5, -40.0, -4.47e-07), (21.5, -52.0, -4.47e-07), (21.5, -40.0, -4.47e-07), (35.23, -14.06, 2.98e-07), (35.25, -13.82, 2.98e-07), (35.15, -14.3, 2.98e-07), (35.04, -14.51, 0.0), (34.88, -14.7, 4.47e-07), (34.69, -14.86, 4.47e-07), (34.48, -14.97, 4.47e-07), (34.24, -15.04, 4.47e-07), (32.75, -13.82, 2.98e-07), (34.0, -15.07, 4.47e-07), (33.76, -15.04, 4.47e-07), (32.77, -14.06, 2.98e-07), (33.52, -14.97, 4.47e-07), (33.31, -14.86, 4.47e-07), (32.85, -14.3, 2.98e-07), (32.96, -14.51, 2.98e-07), (33.12, -14.7, 4.47e-07), (-35.25, 0.1811, 2.0), (-35.23, -0.06276, 2.0), (-35.04, -0.5134, 2.0), (-34.88, -0.7028, 2.0), (-35.15, -0.2973, 2.0), (-32.75, 0.1811, 2.0), (-32.77, 0.425, 2.0), (-35.15, 0.6595, 2.0), (-35.22, 0.4468, 2.0), (-35.23, 0.425, 2.0), (-34.88, 1.065, 2.0), (-35.04, 0.8756, 2.0), (-33.76, 1.407, 2.0), (-34.0, 1.431, 2.0), (-34.0, -1.069, 2.0), (-33.76, -1.045, 2.0), (-32.85, 0.6595, 2.0), (-32.96, 0.8756, 2.0), (-34.24, -1.045, 2.0), (-33.52, 1.336, 2.0), (-34.69, 1.22, 2.0), (-33.52, -0.9737, 2.0), (-33.31, -0.8582, 2.0), (-34.48, 1.336, 2.0), (-34.69, -0.8582, 2.0), (-33.12, 1.065, 2.0), (-33.31, 1.22, 2.0), (-34.48, -0.9737, 2.0), (-33.12, -0.7028, 2.0), (-32.96, -0.5134, 2.0), (-32.85, -0.2973, 2.0), (-34.24, 1.407, 2.0), (-32.77, -0.06276, 2.0), (-33.63, -1.006, 2.0), (24.74, -6.79, 8.941e-07), (24.74, -6.79, 2.0), (24.76, -7.034, 2.0), (24.76, -7.034, 8.941e-07), (24.95, -7.485, 2.98e-07), (24.95, -7.485, 2.0), (25.1, -7.674, 2.0), (25.1, -7.674, 4.47e-07), (24.83, -7.269, 8.941e-07), (24.83, -7.269, 2.0), (27.24, -6.79, 4.47e-07), (27.24, -6.79, 2.0), (27.21, -6.546, 2.0), (27.21, -6.546, 4.47e-07), (24.83, -6.312, 8.941e-07), (24.83, -6.312, 2.0), (24.76, -6.546, 2.0), (24.76, -6.546, 8.941e-07), (25.1, -5.906, 4.47e-07), (25.1, -5.906, 2.0), (24.95, -6.096, 2.0), (24.95, -6.096, 2.98e-07), (26.23, -5.564, 4.47e-07), (26.23, -5.564, 2.0), (25.99, -5.54, 2.0), (25.99, -5.54, 4.47e-07), (25.99, -8.04, 4.47e-07), (25.99, -8.04, 2.0), (26.23, -8.016, 2.0), (26.23, -8.016, 4.47e-07), (27.14, -6.312, 4.47e-07), (27.14, -6.312, 2.0), (27.02, -6.096, 2.0), (27.02, -6.096, 4.47e-07), (25.74, -8.016, 4.47e-07), (25.74, -8.016, 2.0), (26.46, -5.635, 4.47e-07), (26.46, -5.635, 2.0), (25.29, -5.751, 4.47e-07), (25.29, -5.751, 2.0), (35.21, 0.481, 4.47e-07), (35.15, 0.6595, -6.258e-06), (35.04, 0.8756, 9.537e-06), (34.88, 1.065, 6.676e-05), (34.69, 1.22, 2.503e-05), (34.48, 1.336, 4.321e-05), (34.24, 1.407, -3.457e-05), (34.0, 1.431, -0.0001265), (33.76, 1.407, 5.96e-07), (25.51, -5.635, 4.47e-07), (25.74, -5.564, 4.47e-07), (33.52, 1.336, 5.96e-07), (33.31, 1.22, 5.96e-07), (33.12, 1.065, 5.96e-07), (32.96, 0.8756, 4.47e-07), (26.68, -5.751, 4.47e-07), (32.85, 0.6595, 1.49e-07), (26.87, -5.906, 4.47e-07), (32.77, 0.425, -1.997e-05), (32.75, 0.1811, 8.807e-05), (32.77, -0.06276, 4.292e-05), (33.59, -0.9947, 4.47e-07), (32.85, -0.2973, -2.056e-05), (33.52, -0.9737, 1.177e-05), (33.31, -0.8582, -7.004e-06), (32.96, -0.5134, -2.354e-05), (33.12, -0.7028, -3.457e-05), (26.46, -7.945, 4.47e-07), (26.46, -7.945, 2.0), (26.68, -7.83, 2.0), (26.68, -7.83, 4.47e-07), (25.51, -5.635, 2.0), (25.29, -7.83, 2.0), (25.29, -7.83, 4.47e-07), (26.87, -5.906, 2.0), (26.68, -5.751, 2.0), (25.51, -7.945, 2.0), (25.51, -7.945, 4.47e-07), (26.87, -7.674, 2.0), (26.87, -7.674, 4.47e-07), (27.02, -7.485, 4.47e-07), (27.02, -7.485, 2.0), (27.14, -7.269, 2.0), (27.14, -7.269, 4.47e-07), (25.74, -5.564, 2.0), (27.21, -7.034, 4.47e-07), (27.21, -7.034, 2.0), (32.75, 0.1811, 2.0), (32.77, -0.06276, 2.0), (32.96, -0.5134, 2.0), (33.12, -0.7028, 2.0), (32.85, -0.2973, 2.0), (35.25, 0.1811, 2.98e-07), (35.25, 0.1811, 2.0), (35.23, 0.425, 2.0), (35.23, 0.425, 7.451e-07), (32.85, 0.6595, 2.0), (32.77, 0.425, 2.0), (33.12, 1.065, 2.0), (32.96, 0.8756, 2.0), (34.24, 1.407, 2.0), (34.0, 1.431, 2.0), (34.0, -1.069, 4.47e-07), (34.0, -1.069, 2.0), (34.24, -1.045, 2.0), (34.24, -1.045, 4.47e-07), (35.15, 0.6595, 2.0), (35.04, 0.8756, 2.0), (33.76, -1.045, 4.47e-07), (33.76, -1.045, 2.0), (34.48, 1.336, 2.0), (33.31, 1.22, 2.0), (34.48, -0.9737, 4.47e-07), (34.48, -0.9737, 2.0), (34.69, -0.8582, 2.0), (34.69, -0.8582, 4.47e-07), (33.52, 1.336, 2.0), (33.31, -0.8582, 2.0), (34.88, 1.065, 2.0), (34.69, 1.22, 2.0), (35.21, 0.481, 2.0), (33.52, -0.9737, 2.0), (34.88, -0.7028, 2.0), (34.88, -0.7028, 4.47e-07), (35.04, -0.5134, 0.0), (35.04, -0.5134, 2.0), (35.15, -0.2973, 2.0), (35.15, -0.2973, 2.98e-07), (33.76, 1.407, 2.0), (35.23, -0.06276, 2.98e-07), (35.23, -0.06276, 2.0), (33.59, -0.9947, 2.0), (32.75, -13.82, 2.0), (32.77, -14.06, 2.0), (32.96, -14.51, 2.0), (33.12, -14.7, 2.0), (32.85, -14.3, 2.0), (35.25, -13.82, 2.0), (35.23, -13.58, 2.0), (35.23, -13.58, 2.98e-07), (32.85, -13.34, 2.98e-07), (32.85, -13.34, 2.0), (32.77, -13.58, 2.0), (32.77, -13.58, 2.98e-07), (33.12, -12.94, 4.47e-07), (33.12, -12.94, 2.0), (32.96, -13.12, 2.0), (32.96, -13.12, 2.98e-07), (34.24, -12.59, 4.47e-07), (34.24, -12.59, 2.0), (34.0, -12.57, 2.0), (34.0, -12.57, 4.47e-07), (34.0, -15.07, 2.0), (34.24, -15.04, 2.0), (35.15, -13.34, 2.98e-07), (35.15, -13.34, 2.0), (35.04, -13.12, 2.0), (35.04, -13.12, 0.0), (33.76, -15.04, 2.0), (34.48, -12.66, 4.47e-07), (34.48, -12.66, 2.0), (33.31, -12.78, 4.47e-07), (33.31, -12.78, 2.0), (34.88, -12.94, 4.47e-07), (34.69, -12.78, 4.47e-07), (33.76, -12.59, 4.47e-07), (33.52, -12.66, 4.47e-07), (34.48, -14.97, 2.0), (34.69, -14.86, 2.0), (33.52, -12.66, 2.0), (33.31, -14.86, 2.0), (34.88, -12.94, 2.0), (34.69, -12.78, 2.0), (33.52, -14.97, 2.0), (34.88, -14.7, 2.0), (35.04, -14.51, 2.0), (35.15, -14.3, 2.0), (33.76, -12.59, 2.0), (35.23, -14.06, 2.0), (21.5, -52.0, 2.0), (-21.5, -52.0, -4.47e-07), (-21.5, -52.0, 2.0), (61.0, 45.0, 4.47e-07), (61.0, 40.0, 4.47e-07), (61.0, 40.0, 2.0), (61.0, 45.0, 2.0), (65.0, 45.0, 4.47e-07), (65.0, 40.0, 4.47e-07), (65.0, 40.0, 2.0), (65.0, 45.0, 2.0), (-61.0, 45.0, 4.47e-07), (-61.0, 40.0, 4.47e-07), (-61.0, 40.0, 2.0), (-61.0, 45.0, 2.0), (-65.0, 45.0, 4.47e-07), (-65.0, 40.0, 4.47e-07), (-65.0, 40.0, 2.0), (-65.0, 45.0, 2.0), (63.83, 41.94, 2.0), (63.83, 41.94, 0.0), (63.0, 43.5, 2.0), (63.0, 43.5, 0.0), (62.8, 43.48, 2.0), (62.8, 43.48, 0.0), (62.62, 43.42, 2.0), (62.62, 43.42, 0.0), (62.08, 42.12, 0.0), (62.08, 42.12, 2.0), (62.17, 41.94, 0.0), (62.17, 41.94, 2.0), (62.02, 42.3, 0.0), (62.02, 42.3, 2.0), (62.29, 41.79, 0.0), (62.29, 41.79, 2.0), (62.8, 41.52, 0.0), (62.8, 41.52, 2.0), (63.0, 41.5, 0.0), (63.0, 41.5, 2.0), (62.62, 41.58, 0.0), (62.62, 41.58, 2.0), (63.98, 42.7, 2.0), (63.98, 42.7, 0.0), (63.56, 43.33, 2.0), (63.56, 43.33, 0.0), (64.0, 42.5, 2.0), (64.0, 42.5, 0.0), (63.92, 42.88, 2.0), (63.92, 42.88, 0.0), (63.2, 41.52, 0.0), (63.2, 41.52, 2.0), (62.29, 43.21, 0.0), (62.29, 43.21, 2.0), (62.44, 43.33, 2.0), (62.44, 43.33, 0.0), (62.17, 43.06, 0.0), (62.17, 43.06, 2.0), (63.98, 42.3, 2.0), (63.98, 42.3, 0.0), (63.56, 41.67, 0.0), (63.56, 41.67, 2.0), (63.71, 41.79, 2.0), (63.71, 41.79, 0.0), (63.92, 42.12, 2.0), (63.92, 42.12, 0.0), (62.0, 42.5, 0.0), (62.0, 42.5, 2.0), (62.44, 41.67, 0.0), (62.44, 41.67, 2.0), (62.02, 42.7, 0.0), (62.02, 42.7, 2.0), (63.71, 43.21, 2.0), (63.71, 43.21, 0.0), (63.38, 41.58, 0.0), (63.38, 41.58, 2.0), (63.83, 43.06, 2.0), (63.83, 43.06, 0.0), (62.08, 42.88, 0.0), (62.08, 42.88, 2.0), (63.38, 43.42, 2.0), (63.38, 43.42, 0.0), (63.2, 43.48, 2.0), (63.2, 43.48, 0.0), (-62.17, 41.94, 2.384e-07), (-62.17, 41.94, 2.0), (-63.0, 43.5, 2.384e-07), (-63.0, 43.5, 2.0), (-63.2, 43.48, 2.384e-07), (-63.2, 43.48, 2.0), (-63.38, 43.42, 2.384e-07), (-63.38, 43.42, 2.0), (-63.92, 42.12, 2.0), (-63.92, 42.12, 9.537e-07), (-63.83, 41.94, 2.0), (-63.83, 41.94, 9.537e-07), (-63.98, 42.3, 2.0), (-63.98, 42.3, 9.537e-07), (-63.71, 41.79, 2.0), (-63.71, 41.79, 9.537e-07), (-63.2, 41.52, 2.0), (-63.2, 41.52, 9.537e-07), (-63.0, 41.5, 2.0), (-63.0, 41.5, 9.537e-07), (-63.38, 41.58, 2.0), (-63.38, 41.58, 9.537e-07), (-62.02, 42.7, 2.384e-07), (-62.02, 42.7, 2.0), (-62.44, 43.33, 2.384e-07), (-62.44, 43.33, 2.0), (-62.0, 42.5, 2.384e-07), (-62.0, 42.5, 2.0), (-62.08, 42.88, 2.384e-07), (-62.08, 42.88, 2.0), (-62.8, 41.52, 2.0), (-62.8, 41.52, 9.537e-07), (-63.71, 43.21, 2.0), (-63.71, 43.21, 9.537e-07), (-63.56, 43.33, 2.384e-07), (-63.56, 43.33, 2.0), (-63.83, 43.06, 2.0), (-63.83, 43.06, 9.537e-07), (-62.02, 42.3, 2.384e-07), (-62.02, 42.3, 2.0), (-62.44, 41.67, 2.0), (-62.44, 41.67, 9.537e-07), (-62.29, 41.79, 2.384e-07), (-62.29, 41.79, 2.0), (-62.08, 42.12, 2.384e-07), (-62.08, 42.12, 2.0), (-64.0, 42.5, 2.0), (-64.0, 42.5, 9.537e-07), (-63.56, 41.67, 2.0), (-63.56, 41.67, 9.537e-07), (-63.98, 42.7, 2.0), (-63.98, 42.7, 9.537e-07), (-62.29, 43.21, 2.384e-07), (-62.29, 43.21, 2.0), (-62.62, 41.58, 2.0), (-62.62, 41.58, 9.537e-07), (-62.17, 43.06, 2.384e-07), (-62.17, 43.06, 2.0), (-63.92, 42.88, 2.0), (-63.92, 42.88, 9.537e-07), (-62.62, 43.42, 2.384e-07), (-62.62, 43.42, 2.0), (-62.8, 43.48, 2.384e-07), (-62.8, 43.48, 2.0)], [], [(0, 1, 2), (0, 2, 3), (4, 5, 6), (0, 3, 7), (0, 7, 8), (9, 4, 6), (0, 8, 10), (0, 10, 11), (12, 9, 6), (0, 11, 13), (0, 13, 14), (15, 12, 6), (6, 0, 14), (6, 14, 16), (17, 15, 6), (18, 17, 6), (6, 16, 19), (6, 19, 20), (21, 18, 6), (22, 21, 6), (6, 20, 23), (23, 22, 6), (24, 25, 26), (26, 27, 24), (24, 27, 28), (28, 29, 24), (33, 1, 0), (0, 6, 34), (0, 34, 33), (35, 36, 37), (35, 37, 38), (39, 40, 41), (42, 39, 41), (35, 38, 43), (35, 43, 44), (45, 42, 41), (46, 45, 41), (35, 44, 47), (35, 47, 48), (46, 41, 35), (49, 46, 35), (35, 48, 50), (35, 50, 51), (52, 49, 35), (35, 51, 53), (35, 53, 52), (54, 55, 56), (56, 57, 54), (57, 58, 59), (57, 59, 60), (61, 62, 63), (64, 61, 63), (57, 60, 65), (57, 65, 66), (67, 64, 63), (68, 67, 63), (57, 66, 69), (57, 69, 70), (68, 63, 57), (71, 68, 57), (57, 70, 72), (57, 72, 73), (74, 71, 57), (57, 73, 75), (57, 75, 74), (63, 76, 77), (77, 35, 63), (78, 79, 80), (78, 80, 81), (82, 83, 84), (85, 82, 84), (78, 81, 86), (78, 86, 87), (88, 85, 84), (89, 88, 84), (78, 87, 90), (78, 90, 91), (92, 89, 84), (93, 92, 84), (84, 78, 91), (84, 91, 94), (95, 93, 84), (84, 94, 96), (84, 96, 95), (97, 98, 55), (55, 77, 97), (98, 99, 56), (56, 55, 98), (99, 84, 76), (76, 56, 99), (84, 97, 77), (77, 76, 84), (97, 84, 100), (100, 101, 97), (99, 98, 102), (102, 103, 99), (104, 105, 106), (106, 107, 104), (108, 109, 110), (110, 111, 108), (111, 110, 112), (112, 113, 111), (114, 115, 116), (116, 117, 114), (118, 119, 120), (120, 121, 118), (107, 106, 119), (119, 118, 107), (122, 123, 124), (124, 125, 122), (126, 127, 128), (128, 129, 126), (130, 131, 132), (132, 78, 130), (133, 134, 135), (135, 136, 133), (78, 132, 137), (137, 138, 78), (129, 128, 139), (139, 140, 129), (125, 124, 141), (141, 142, 125), (143, 144, 145), (145, 146, 143), (142, 141, 147), (147, 148, 142), (149, 150, 109), (109, 108, 149), (151, 152, 153), (153, 154, 151), (136, 135, 115), (115, 114, 136), (155, 156, 150), (150, 149, 155), (157, 158, 144), (144, 143, 157), (159, 160, 161), (161, 162, 159), (163, 164, 127), (127, 126, 163), (121, 120, 123), (123, 122, 121), (117, 116, 165), (165, 166, 117), (113, 112, 105), (105, 104, 113), (146, 145, 131), (131, 130, 146), (99, 126, 129), (99, 129, 140), (130, 78, 84), (146, 130, 84), (99, 140, 151), (99, 151, 154), (146, 84, 99), (143, 146, 99), (99, 154, 133), (99, 133, 136), (157, 143, 99), (162, 157, 99), (99, 136, 114), (99, 114, 117), (159, 162, 99), (99, 117, 166), (99, 166, 159), (140, 139, 152), (152, 151, 140), (148, 147, 164), (164, 163, 148), (138, 137, 156), (156, 155, 138), (166, 165, 160), (160, 159, 166), (154, 153, 134), (134, 133, 154), (162, 161, 158), (158, 157, 162), (76, 132, 131), (76, 131, 145), (128, 127, 56), (139, 128, 56), (76, 145, 144), (76, 144, 158), (152, 139, 56), (153, 152, 56), (56, 76, 158), (56, 158, 161), (134, 153, 56), (135, 134, 56), (56, 161, 160), (56, 160, 165), (115, 135, 56), (56, 165, 116), (116, 115, 56), (76, 167, 168), (76, 168, 169), (170, 171, 132), (172, 170, 132), (76, 169, 173), (76, 173, 174), (175, 172, 132), (176, 175, 132), (76, 174, 177), (76, 177, 178), (179, 176, 132), (180, 179, 132), (76, 178, 181), (76, 181, 182), (180, 132, 76), (76, 182, 183), (76, 183, 180), (184, 79, 78), (184, 78, 138), (185, 184, 138), (185, 138, 155), (186, 185, 155), (186, 155, 149), (187, 186, 149), (187, 149, 108), (188, 187, 108), (188, 108, 111), (189, 188, 111), (189, 111, 113), (190, 189, 113), (190, 113, 104), (191, 190, 104), (192, 191, 104), (163, 126, 99), (99, 103, 193), (99, 193, 194), (148, 163, 99), (148, 99, 194), (148, 194, 195), (142, 148, 195), (142, 195, 196), (125, 142, 196), (125, 196, 197), (122, 125, 197), (122, 197, 198), (121, 122, 198), (121, 198, 199), (118, 121, 199), (118, 199, 200), (107, 118, 200), (107, 200, 201), (104, 107, 201), (104, 201, 202), (192, 104, 202), (192, 202, 203), (204, 192, 203), (204, 203, 205), (206, 204, 205), (206, 205, 207), (206, 207, 208), (206, 208, 209), (210, 206, 209), (211, 212, 213), (210, 209, 211), (210, 211, 213), (210, 213, 214), (215, 210, 214), (215, 214, 216), (217, 215, 216), (217, 216, 218), (84, 83, 219), (219, 217, 218), (219, 218, 220), (100, 84, 219), (221, 222, 100), (223, 221, 100), (219, 220, 224), (219, 224, 225), (223, 100, 219), (226, 223, 219), (219, 225, 227), (219, 227, 228), (229, 226, 219), (230, 229, 219), (219, 228, 231), (232, 230, 219), (219, 231, 232), (233, 75, 73), (73, 234, 233), (235, 68, 71), (71, 236, 235), (236, 71, 74), (74, 237, 236), (200, 238, 239), (239, 201, 200), (240, 72, 70), (70, 241, 240), (234, 73, 72), (72, 240, 234), (242, 69, 66), (66, 243, 242), (193, 58, 244), (244, 194, 193), (211, 245, 62), (62, 212, 211), (198, 246, 247), (247, 199, 198), (212, 62, 61), (61, 248, 212), (194, 244, 249), (249, 195, 194), (243, 66, 65), (65, 250, 243), (208, 251, 252), (252, 209, 208), (250, 65, 60), (60, 253, 250), (254, 67, 68), (68, 235, 254), (196, 255, 256), (256, 197, 196), (100, 212, 248), (100, 248, 257), (258, 193, 103), (253, 258, 103), (100, 257, 254), (100, 254, 235), (250, 253, 103), (243, 250, 103), (103, 100, 235), (103, 235, 236), (242, 243, 103), (241, 242, 103), (103, 236, 237), (103, 237, 233), (240, 241, 103), (103, 233, 234), (234, 240, 103), (199, 247, 238), (238, 200, 199), (257, 64, 67), (67, 254, 257), (207, 259, 251), (251, 208, 207), (203, 260, 261), (261, 205, 203), (258, 59, 58), (58, 193, 258), (241, 70, 69), (69, 242, 241), (201, 239, 262), (262, 202, 201), (237, 74, 75), (75, 233, 237), (209, 252, 245), (245, 211, 209), (195, 249, 255), (255, 196, 195), (253, 60, 59), (59, 258, 253), (248, 61, 64), (64, 257, 248), (202, 262, 260), (260, 203, 202), (197, 256, 246), (246, 198, 197), (62, 263, 264), (62, 264, 265), (266, 267, 63), (268, 266, 63), (62, 265, 269), (62, 269, 270), (271, 268, 63), (272, 271, 63), (62, 270, 273), (62, 273, 274), (275, 272, 63), (276, 275, 63), (63, 62, 274), (63, 274, 277), (278, 276, 63), (63, 277, 279), (63, 279, 278), (205, 261, 259), (259, 207, 205), (280, 278, 279), (279, 281, 280), (282, 272, 275), (275, 283, 282), (283, 275, 276), (276, 284, 283), (227, 285, 286), (286, 228, 227), (287, 277, 274), (274, 288, 287), (281, 279, 277), (277, 287, 281), (289, 273, 270), (270, 290, 289), (213, 263, 291), (291, 214, 213), (221, 292, 267), (267, 222, 221), (224, 293, 294), (294, 225, 224), (222, 267, 266), (266, 295, 222), (214, 291, 296), (296, 216, 214), (290, 270, 269), (269, 297, 290), (226, 298, 299), (299, 223, 226), (297, 269, 265), (265, 300, 297), (301, 271, 272), (272, 282, 301), (218, 302, 303), (303, 220, 218), (100, 222, 295), (100, 295, 304), (305, 213, 212), (300, 305, 212), (100, 304, 301), (100, 301, 282), (297, 300, 212), (290, 297, 212), (100, 282, 283), (100, 283, 284), (290, 212, 100), (289, 290, 100), (100, 284, 280), (100, 280, 281), (288, 289, 100), (100, 281, 287), (100, 287, 288), (225, 294, 285), (285, 227, 225), (304, 268, 271), (271, 301, 304), (229, 306, 298), (298, 226, 229), (232, 307, 308), (308, 230, 232), (305, 264, 263), (263, 213, 305), (288, 274, 273), (273, 289, 288), (63, 267, 292), (63, 292, 299), (167, 76, 63), (309, 167, 63), (63, 299, 298), (63, 298, 306), (310, 309, 63), (311, 310, 63), (311, 63, 306), (312, 311, 306), (312, 306, 308), (313, 312, 308), (313, 308, 307), (314, 313, 307), (314, 307, 315), (316, 314, 315), (316, 315, 286), (317, 316, 286), (317, 286, 285), (318, 317, 285), (318, 285, 294), (319, 318, 294), (319, 294, 293), (320, 319, 293), (320, 293, 303), (321, 320, 303), (321, 303, 302), (322, 321, 302), (322, 302, 296), (323, 322, 296), (291, 263, 62), (323, 296, 291), (132, 171, 324), (324, 323, 291), (291, 62, 245), (291, 245, 252), (132, 324, 291), (137, 132, 291), (291, 252, 251), (291, 251, 259), (156, 137, 291), (150, 156, 291), (291, 259, 261), (291, 261, 260), (109, 150, 291), (110, 109, 291), (291, 260, 262), (110, 291, 262), (112, 110, 262), (112, 262, 239), (105, 112, 239), (105, 239, 238), (106, 105, 238), (106, 238, 247), (119, 106, 247), (119, 247, 246), (120, 119, 246), (120, 246, 256), (123, 120, 256), (123, 256, 255), (124, 123, 255), (124, 255, 249), (141, 124, 249), (244, 58, 57), (141, 249, 244), (147, 141, 244), (244, 57, 56), (56, 127, 164), (164, 147, 244), (244, 56, 164), (228, 286, 315), (315, 231, 228), (284, 276, 278), (278, 280, 284), (223, 299, 292), (292, 221, 223), (216, 296, 302), (302, 218, 216), (300, 265, 264), (264, 305, 300), (295, 266, 268), (268, 304, 295), (231, 315, 307), (307, 232, 231), (220, 303, 293), (293, 224, 220), (230, 308, 306), (306, 229, 230), (190, 191, 317), (317, 318, 190), (191, 192, 316), (316, 317, 191), (192, 204, 314), (314, 316, 192), (206, 210, 312), (312, 313, 206), (204, 206, 313), (313, 314, 204), (210, 215, 311), (311, 312, 210), (215, 217, 310), (310, 311, 215), (217, 219, 309), (309, 310, 217), (219, 83, 167), (167, 309, 219), (83, 82, 168), (168, 167, 83), (82, 85, 169), (169, 168, 82), (85, 88, 173), (173, 169, 85), (88, 89, 174), (174, 173, 88), (89, 92, 177), (177, 174, 89), (92, 93, 178), (178, 177, 92), (93, 95, 181), (181, 178, 93), (95, 96, 182), (182, 181, 95), (94, 183, 182), (182, 96, 94), (183, 94, 91), (91, 180, 183), (91, 90, 179), (179, 180, 91), (90, 87, 176), (176, 179, 90), (87, 86, 175), (175, 176, 87), (81, 80, 170), (170, 172, 81), (86, 81, 172), (172, 175, 86), (80, 79, 171), (171, 170, 80), (171, 79, 184), (184, 324, 171), (184, 185, 323), (323, 324, 184), (185, 186, 322), (322, 323, 185), (186, 187, 321), (321, 322, 186), (187, 188, 320), (320, 321, 187), (188, 189, 319), (319, 320, 188), (189, 190, 318), (318, 319, 189), (325, 326, 327), (325, 327, 328), (329, 330, 98), (331, 329, 98), (325, 328, 332), (325, 332, 333), (334, 331, 98), (335, 334, 98), (325, 333, 336), (325, 336, 337), (338, 335, 98), (339, 338, 98), (325, 337, 340), (325, 340, 341), (342, 339, 98), (98, 325, 341), (98, 341, 342), (343, 344, 345), (345, 346, 343), (347, 348, 349), (349, 350, 347), (350, 349, 351), (351, 352, 350), (353, 354, 355), (355, 356, 353), (357, 358, 359), (359, 360, 357), (346, 345, 358), (358, 357, 346), (361, 362, 363), (363, 364, 361), (365, 366, 367), (367, 368, 365), (369, 370, 371), (371, 41, 369), (372, 373, 374), (374, 375, 372), (41, 371, 376), (376, 377, 41), (368, 367, 378), (378, 379, 368), (364, 363, 380), (380, 381, 364), (382, 383, 384), (384, 385, 382), (381, 380, 386), (386, 387, 381), (388, 389, 348), (348, 347, 388), (390, 391, 392), (392, 393, 390), (375, 374, 354), (354, 353, 375), (394, 395, 389), (389, 388, 394), (396, 397, 383), (383, 382, 396), (398, 399, 400), (400, 401, 398), (402, 403, 366), (366, 365, 402), (360, 359, 362), (362, 361, 360), (356, 355, 404), (404, 405, 356), (352, 351, 344), (344, 343, 352), (385, 384, 370), (370, 369, 385), (379, 378, 391), (391, 390, 379), (387, 386, 403), (403, 402, 387), (377, 376, 395), (395, 394, 377), (405, 404, 399), (399, 398, 405), (393, 392, 373), (373, 372, 393), (35, 41, 377), (35, 377, 394), (402, 365, 54), (387, 402, 54), (35, 394, 388), (35, 388, 347), (381, 387, 54), (364, 381, 54), (35, 347, 350), (35, 350, 352), (361, 364, 54), (360, 361, 54), (54, 35, 352), (54, 352, 343), (357, 360, 54), (54, 343, 346), (346, 357, 54), (102, 366, 403), (102, 403, 386), (376, 371, 101), (395, 376, 101), (102, 386, 380), (102, 380, 363), (389, 395, 101), (348, 389, 101), (102, 363, 362), (102, 362, 359), (348, 101, 102), (349, 348, 102), (102, 359, 358), (102, 358, 345), (351, 349, 102), (102, 345, 344), (102, 344, 351), (401, 400, 397), (397, 396, 401), (50, 406, 407), (407, 51, 50), (44, 408, 409), (409, 47, 44), (47, 409, 410), (410, 48, 47), (411, 412, 413), (413, 414, 411), (53, 415, 416), (416, 52, 53), (51, 407, 415), (415, 53, 51), (49, 417, 418), (418, 46, 49), (40, 419, 420), (420, 421, 40), (422, 423, 424), (424, 36, 422), (425, 426, 427), (427, 428, 425), (36, 424, 429), (429, 37, 36), (421, 420, 430), (430, 431, 421), (46, 418, 432), (432, 45, 46), (433, 434, 435), (435, 436, 433), (45, 432, 437), (437, 42, 45), (43, 438, 408), (408, 44, 43), (439, 440, 441), (441, 442, 439), (428, 427, 412), (412, 411, 428), (38, 443, 438), (438, 43, 38), (444, 445, 434), (434, 433, 444), (446, 447, 448), (448, 449, 446), (39, 450, 419), (419, 40, 39), (52, 416, 417), (417, 49, 52), (414, 413, 451), (451, 452, 414), (48, 410, 406), (406, 50, 48), (436, 435, 423), (423, 422, 436), (431, 430, 440), (440, 439, 431), (42, 437, 450), (450, 39, 42), (37, 429, 443), (443, 38, 37), (452, 451, 447), (447, 446, 452), (442, 441, 426), (426, 425, 442), (369, 41, 40), (369, 40, 421), (385, 369, 421), (385, 421, 431), (382, 385, 431), (382, 431, 439), (396, 382, 439), (396, 439, 442), (401, 396, 442), (401, 442, 425), (398, 401, 425), (398, 425, 428), (405, 398, 428), (405, 428, 411), (356, 405, 411), (356, 411, 414), (422, 36, 35), (35, 77, 453), (35, 453, 454), (436, 422, 35), (436, 35, 454), (436, 454, 455), (433, 436, 455), (433, 455, 456), (444, 433, 456), (444, 456, 457), (449, 444, 457), (449, 457, 458), (446, 449, 458), (446, 458, 459), (452, 446, 459), (452, 459, 460), (414, 452, 460), (414, 460, 461), (356, 414, 461), (356, 461, 462), (353, 356, 462), (353, 462, 463), (375, 353, 463), (375, 463, 464), (372, 375, 464), (372, 464, 465), (393, 372, 465), (393, 465, 466), (393, 466, 467), (468, 469, 470), (393, 467, 468), (393, 468, 470), (393, 470, 471), (390, 393, 471), (390, 471, 472), (379, 390, 472), (379, 472, 473), (54, 365, 368), (368, 379, 473), (368, 473, 474), (55, 54, 368), (475, 476, 55), (477, 475, 55), (368, 474, 478), (368, 478, 479), (477, 55, 368), (480, 477, 368), (368, 479, 481), (368, 481, 482), (483, 480, 368), (484, 483, 368), (368, 482, 485), (486, 484, 368), (485, 486, 368), (371, 419, 450), (371, 450, 437), (429, 424, 101), (443, 429, 101), (101, 371, 437), (101, 437, 432), (438, 443, 101), (408, 438, 101), (101, 432, 418), (101, 418, 417), (409, 408, 101), (410, 409, 101), (101, 417, 416), (101, 416, 415), (406, 410, 101), (101, 415, 407), (407, 406, 101), (449, 448, 445), (445, 444, 449), (460, 487, 488), (488, 461, 460), (457, 489, 490), (490, 458, 457), (458, 490, 491), (491, 459, 458), (492, 493, 494), (494, 495, 492), (462, 496, 497), (497, 463, 462), (461, 488, 496), (496, 462, 461), (464, 498, 499), (499, 465, 464), (469, 325, 500), (500, 501, 469), (502, 503, 504), (504, 453, 502), (505, 506, 507), (507, 508, 505), (453, 504, 509), (509, 454, 453), (501, 500, 510), (510, 511, 501), (465, 499, 512), (512, 466, 465), (513, 514, 515), (515, 516, 513), (466, 512, 517), (517, 467, 466), (456, 518, 489), (489, 457, 456), (519, 520, 521), (521, 522, 519), (508, 507, 493), (493, 492, 508), (455, 523, 518), (518, 456, 455), (524, 525, 514), (514, 513, 524), (526, 527, 528), (528, 529, 526), (468, 530, 325), (325, 469, 468), (463, 497, 498), (498, 464, 463), (495, 494, 531), (531, 532, 495), (459, 491, 487), (487, 460, 459), (55, 469, 501), (55, 501, 511), (502, 453, 77), (516, 502, 77), (55, 511, 519), (55, 519, 522), (513, 516, 77), (524, 513, 77), (55, 522, 505), (55, 505, 508), (529, 524, 77), (526, 529, 77), (77, 55, 508), (77, 508, 492), (532, 526, 77), (77, 492, 495), (495, 532, 77), (516, 515, 503), (503, 502, 516), (511, 510, 520), (520, 519, 511), (467, 517, 530), (530, 468, 467), (454, 509, 523), (523, 455, 454), (532, 531, 527), (527, 526, 532), (522, 521, 506), (506, 505, 522), (97, 504, 503), (97, 503, 515), (500, 325, 98), (510, 500, 98), (97, 515, 514), (97, 514, 525), (520, 510, 98), (521, 520, 98), (97, 525, 528), (97, 528, 527), (506, 521, 98), (507, 506, 98), (97, 527, 531), (97, 531, 494), (507, 98, 97), (97, 494, 493), (97, 493, 507), (529, 528, 525), (525, 524, 529), (481, 533, 534), (534, 482, 481), (474, 535, 536), (536, 478, 474), (478, 536, 537), (537, 479, 478), (538, 342, 341), (341, 539, 538), (485, 540, 541), (541, 486, 485), (482, 534, 540), (540, 485, 482), (484, 542, 543), (543, 483, 484), (476, 330, 329), (329, 544, 476), (545, 327, 326), (326, 470, 545), (546, 338, 339), (339, 547, 546), (470, 326, 548), (548, 471, 470), (544, 329, 331), (331, 549, 544), (483, 543, 550), (550, 480, 483), (551, 332, 328), (328, 552, 551), (480, 550, 553), (553, 477, 480), (473, 554, 535), (535, 474, 473), (555, 334, 335), (335, 556, 555), (547, 339, 342), (342, 538, 547), (472, 557, 554), (554, 473, 472), (558, 333, 332), (332, 551, 558), (559, 337, 336), (336, 560, 559), (475, 561, 330), (330, 476, 475), (486, 541, 542), (542, 484, 486), (539, 341, 340), (340, 562, 539), (479, 537, 533), (533, 481, 479), (55, 476, 544), (55, 544, 549), (545, 470, 469), (552, 545, 469), (55, 549, 555), (55, 555, 556), (551, 552, 469), (558, 551, 469), (55, 556, 546), (55, 546, 547), (560, 558, 469), (559, 560, 469), (55, 547, 538), (55, 538, 539), (562, 559, 469), (55, 539, 562), (55, 562, 469), (552, 328, 327), (327, 545, 552), (549, 331, 334), (334, 555, 549), (477, 553, 561), (561, 475, 477), (471, 548, 557), (557, 472, 471), (562, 340, 337), (337, 559, 562), (556, 335, 338), (338, 546, 556), (98, 330, 561), (98, 561, 553), (366, 102, 98), (367, 366, 98), (98, 553, 550), (98, 550, 543), (378, 367, 98), (391, 378, 98), (98, 543, 542), (98, 542, 541), (392, 391, 98), (373, 392, 98), (373, 98, 541), (374, 373, 541), (374, 541, 540), (354, 374, 540), (354, 540, 534), (355, 354, 534), (355, 534, 533), (404, 355, 533), (404, 533, 537), (399, 404, 537), (399, 537, 536), (400, 399, 536), (400, 536, 535), (397, 400, 535), (397, 535, 554), (383, 397, 554), (383, 554, 557), (384, 383, 557), (548, 326, 325), (384, 557, 548), (419, 371, 370), (370, 384, 548), (548, 325, 530), (548, 530, 517), (419, 370, 548), (420, 419, 548), (548, 517, 512), (548, 512, 499), (430, 420, 548), (440, 430, 548), (548, 499, 498), (548, 498, 497), (441, 440, 548), (426, 441, 548), (548, 497, 496), (548, 496, 488), (427, 426, 548), (412, 427, 548), (412, 548, 488), (413, 412, 488), (413, 488, 487), (451, 413, 487), (451, 487, 491), (447, 451, 491), (447, 491, 490), (448, 447, 490), (448, 490, 489), (445, 448, 489), (445, 489, 518), (434, 445, 518), (434, 518, 523), (435, 434, 523), (509, 504, 97), (435, 523, 509), (101, 424, 423), (423, 435, 509), (509, 97, 101), (509, 101, 423), (560, 336, 333), (333, 558, 560), (4, 563, 34), (34, 6, 5), (34, 5, 4), (9, 12, 32), (32, 563, 4), (32, 4, 9), (28, 31, 30), (30, 29, 28), (564, 565, 566), (566, 2, 564), (15, 567, 568), (15, 568, 569), (570, 571, 12), (572, 570, 12), (15, 569, 573), (15, 573, 574), (575, 572, 12), (576, 575, 12), (15, 574, 577), (15, 577, 578), (579, 576, 12), (580, 579, 12), (15, 578, 581), (15, 581, 582), (583, 580, 12), (12, 15, 582), (12, 582, 583), (584, 585, 586), (586, 587, 584), (587, 586, 588), (588, 589, 587), (17, 590, 591), (591, 15, 17), (3, 592, 593), (593, 7, 3), (2, 566, 592), (592, 3, 2), (8, 594, 595), (595, 10, 8), (16, 596, 597), (597, 19, 16), (598, 599, 600), (600, 601, 598), (21, 602, 603), (603, 18, 21), (601, 600, 604), (604, 605, 601), (19, 597, 606), (606, 20, 19), (10, 595, 607), (607, 11, 10), (608, 609, 610), (610, 611, 608), (11, 607, 612), (612, 13, 11), (613, 614, 585), (585, 584, 613), (23, 615, 616), (616, 22, 23), (18, 603, 590), (590, 17, 18), (617, 618, 614), (614, 613, 617), (619, 620, 609), (609, 608, 619), (621, 622, 623), (623, 624, 621), (14, 625, 596), (596, 16, 14), (7, 593, 594), (594, 8, 7), (15, 591, 626), (626, 627, 15), (589, 588, 565), (565, 564, 589), (611, 610, 599), (599, 598, 611), (20, 606, 615), (615, 23, 20), (13, 612, 625), (625, 14, 13), (605, 604, 618), (618, 617, 605), (627, 626, 622), (622, 621, 627), (22, 616, 602), (602, 21, 22), (624, 623, 620), (620, 619, 624), (628, 629, 630), (630, 567, 628), (631, 632, 633), (633, 634, 631), (634, 633, 635), (635, 636, 634), (570, 637, 638), (638, 571, 570), (568, 639, 640), (640, 569, 568), (567, 630, 639), (639, 568, 567), (573, 641, 642), (642, 574, 573), (582, 643, 644), (644, 583, 582), (645, 646, 647), (647, 648, 645), (575, 649, 650), (650, 572, 575), (648, 647, 651), (651, 652, 648), (583, 644, 653), (653, 580, 583), (574, 642, 654), (654, 577, 574), (655, 656, 657), (657, 658, 655), (577, 654, 659), (659, 578, 577), (660, 661, 632), (632, 631, 660), (579, 662, 663), (663, 576, 579), (572, 650, 637), (637, 570, 572), (664, 665, 661), (661, 660, 664), (666, 667, 656), (656, 655, 666), (668, 669, 670), (670, 671, 668), (581, 672, 643), (643, 582, 581), (569, 640, 641), (641, 573, 569), (571, 638, 673), (673, 674, 571), (636, 635, 629), (629, 628, 636), (658, 657, 646), (646, 645, 658), (12, 571, 674), (12, 674, 668), (676, 675, 12), (12, 668, 671), (12, 671, 666), (677, 676, 12), (678, 677, 12), (12, 666, 655), (12, 655, 658), (679, 678, 12), (680, 679, 12), (12, 658, 645), (680, 12, 645), (681, 680, 645), (681, 645, 648), (682, 681, 648), (682, 648, 652), (683, 682, 652), (683, 652, 664), (684, 683, 664), (684, 664, 660), (685, 684, 660), (685, 660, 631), (686, 685, 631), (686, 631, 634), (686, 634, 636), (628, 567, 15), (686, 636, 628), (686, 628, 15), (686, 15, 627), (687, 686, 627), (687, 627, 621), (688, 687, 621), (688, 621, 624), (689, 688, 624), (689, 624, 619), (690, 691, 692), (692, 689, 619), (692, 619, 608), (693, 690, 692), (694, 693, 692), (692, 608, 611), (692, 611, 598), (695, 694, 692), (696, 695, 692), (692, 598, 601), (692, 601, 605), (697, 696, 692), (698, 697, 692), (699, 698, 692), (699, 692, 605), (700, 699, 605), (701, 700, 605), (701, 605, 617), (702, 701, 617), (703, 702, 617), (704, 703, 617), (705, 704, 617), (706, 705, 617), (707, 706, 617), (708, 709, 707), (710, 708, 707), (711, 710, 707), (712, 711, 707), (713, 712, 707), (714, 713, 707), (715, 714, 707), (716, 715, 707), (716, 707, 617), (717, 716, 617), (718, 717, 617), (719, 718, 617), (720, 719, 617), (721, 720, 617), (722, 721, 617), (723, 722, 617), (724, 723, 617), (725, 726, 724), (727, 725, 724), (728, 727, 724), (729, 728, 724), (730, 729, 724), (731, 730, 724), (732, 731, 724), (733, 732, 724), (733, 724, 617), (734, 733, 617), (735, 734, 617), (736, 735, 617), (737, 736, 617), (738, 737, 617), (739, 738, 617), (740, 739, 617), (741, 740, 617), (25, 742, 741), (2, 1, 1459, 1463, 1464, 1502, 1498, 1504, 1532, 1528, 1500, 1536, 1538, 1478, 1480, 1482, 1510, 1507, 1511, 1533, 1525, 1521, 1460, 25), (564, 2, 25), (25, 741, 617), (25, 617, 613), (589, 564, 25), (587, 589, 25), (25, 613, 584), (584, 587, 25), (580, 653, 662), (662, 579, 580), (578, 659, 672), (672, 581, 578), (652, 651, 665), (665, 664, 652), (674, 673, 669), (669, 668, 674), (576, 663, 649), (649, 575, 576), (671, 670, 667), (667, 666, 671), (743, 744, 745), (745, 746, 743), (747, 748, 749), (749, 750, 747), (750, 749, 751), (751, 752, 750), (753, 754, 755), (755, 756, 753), (757, 758, 759), (759, 760, 757), (746, 745, 758), (758, 757, 746), (761, 762, 763), (763, 764, 761), (765, 766, 767), (767, 768, 765), (769, 770, 771), (771, 772, 769), (773, 774, 775), (775, 776, 773), (772, 771, 777), (777, 778, 772), (768, 767, 779), (779, 780, 768), (764, 763, 781), (781, 782, 764), (783, 784, 785), (785, 786, 783), (782, 781, 787), (787, 788, 782), (789, 790, 748), (748, 747, 789), (791, 792, 793), (793, 794, 791), (776, 775, 754), (754, 753, 776), (795, 796, 790), (790, 789, 795), (797, 798, 784), (784, 783, 797), (799, 800, 801), (801, 802, 799), (803, 804, 766), (766, 765, 803), (760, 759, 762), (762, 761, 760), (756, 755, 805), (805, 806, 756), (752, 751, 744), (744, 743, 752), (807, 30, 756), (807, 756, 806), (808, 807, 806), (808, 806, 799), (809, 808, 799), (809, 799, 802), (810, 809, 802), (810, 802, 797), (811, 810, 797), (811, 797, 783), (812, 811, 783), (812, 783, 786), (813, 812, 786), (813, 786, 769), (814, 813, 769), (814, 769, 772), (815, 814, 772), (815, 772, 778), (816, 815, 778), (816, 778, 795), (817, 816, 795), (817, 795, 789), (818, 817, 789), (818, 789, 747), (819, 818, 747), (819, 747, 750), (820, 819, 750), (820, 750, 752), (821, 820, 752), (743, 746, 25), (821, 752, 743), (822, 821, 743), (25, 823, 824), (25, 824, 825), (822, 743, 25), (826, 822, 25), (25, 825, 827), (25, 827, 828), (829, 826, 25), (830, 829, 25), (25, 828, 831), (25, 831, 832), (833, 830, 25), (834, 833, 25), (25, 832, 835), (25, 835, 836), (837, 834, 25), (838, 839, 837), (840, 838, 837), (837, 25, 836), (837, 836, 841), (842, 840, 837), (843, 842, 837), (837, 841, 844), (837, 844, 845), (846, 843, 837), (845, 846, 837), (786, 785, 770), (770, 769, 786), (780, 779, 792), (792, 791, 780), (788, 787, 804), (804, 803, 788), (778, 777, 796), (796, 795, 778), (806, 805, 800), (800, 799, 806), (794, 793, 774), (774, 773, 794), (802, 801, 798), (798, 797, 802), (847, 848, 849), (849, 850, 847), (851, 852, 853), (853, 854, 851), (854, 853, 855), (855, 856, 854), (857, 858, 859), (859, 860, 857), (861, 862, 863), (863, 864, 861), (850, 849, 862), (862, 861, 850), (865, 866, 867), (867, 868, 865), (869, 870, 871), (871, 872, 869), (873, 874, 875), (875, 876, 873), (877, 878, 879), (879, 880, 877), (876, 875, 881), (881, 882, 876), (872, 871, 883), (883, 884, 872), (868, 867, 885), (885, 886, 868), (887, 888, 889), (889, 890, 887), (886, 885, 891), (891, 892, 886), (893, 894, 852), (852, 851, 893), (895, 896, 897), (897, 898, 895), (880, 879, 858), (858, 857, 880), (899, 900, 894), (894, 893, 899), (901, 902, 888), (888, 887, 901), (903, 904, 905), (905, 906, 903), (907, 908, 870), (870, 869, 907), (864, 863, 866), (866, 865, 864), (860, 859, 909), (909, 910, 860), (856, 855, 848), (848, 847, 856), (746, 860, 910), (746, 910, 903), (847, 850, 25), (856, 847, 25), (746, 903, 906), (746, 906, 901), (854, 856, 25), (851, 854, 25), (746, 901, 887), (746, 887, 890), (893, 851, 25), (899, 893, 25), (746, 890, 873), (746, 873, 876), (882, 899, 25), (25, 746, 876), (876, 882, 25), (890, 889, 874), (874, 873, 890), (884, 883, 896), (896, 895, 884), (892, 891, 908), (908, 907, 892), (882, 881, 900), (900, 899, 882), (910, 909, 904), (904, 903, 910), (898, 897, 878), (878, 877, 898), (906, 905, 902), (902, 901, 906), (911, 912, 913), (913, 742, 911), (914, 915, 916), (916, 917, 914), (917, 916, 918), (918, 919, 917), (727, 920, 921), (921, 725, 727), (741, 922, 923), (923, 740, 741), (742, 913, 922), (922, 741, 742), (739, 924, 925), (925, 738, 739), (734, 926, 927), (927, 733, 734), (928, 929, 930), (930, 931, 928), (729, 932, 933), (933, 728, 729), (931, 930, 934), (934, 935, 931), (733, 927, 936), (936, 732, 733), (738, 925, 937), (937, 737, 738), (938, 939, 940), (940, 941, 938), (737, 937, 942), (942, 736, 737), (943, 944, 915), (915, 914, 943), (731, 945, 946), (946, 730, 731), (728, 933, 920), (920, 727, 728), (947, 948, 944), (944, 943, 947), (949, 950, 939), (939, 938, 949), (951, 952, 953), (953, 954, 951), (735, 955, 926), (926, 734, 735), (740, 923, 924), (924, 739, 740), (725, 921, 956), (956, 957, 725), (919, 918, 912), (912, 911, 919), (30, 958, 959), (30, 959, 960), (753, 756, 30), (776, 753, 30), (30, 960, 961), (30, 961, 962), (773, 776, 30), (794, 773, 30), (791, 794, 30), (780, 791, 30), (768, 780, 30), (768, 30, 962), (765, 768, 962), (803, 765, 962), (788, 803, 962), (782, 788, 962), (764, 782, 962), (761, 764, 962), (760, 761, 962), (860, 746, 757), (757, 760, 962), (860, 757, 962), (857, 860, 962), (857, 962, 963), (880, 857, 963), (880, 963, 964), (877, 880, 964), (965, 966, 725), (877, 964, 965), (898, 877, 965), (965, 725, 957), (965, 957, 951), (895, 898, 965), (884, 895, 965), (965, 951, 954), (965, 954, 949), (872, 884, 965), (869, 872, 965), (965, 949, 938), (965, 938, 941), (907, 869, 965), (907, 965, 941), (907, 941, 928), (892, 907, 928), (892, 928, 931), (892, 931, 935), (892, 935, 947), (892, 947, 943), (892, 943, 914), (892, 914, 917), (892, 917, 919), (892, 919, 911), (911, 742, 25), (25, 850, 861), (25, 861, 864), (892, 911, 25), (886, 892, 25), (25, 864, 865), (868, 886, 25), (25, 865, 868), (941, 940, 929), (929, 928, 941), (732, 936, 945), (945, 731, 732), (736, 942, 955), (955, 735, 736), (935, 934, 948), (948, 947, 935), (957, 956, 952), (952, 951, 957), (730, 946, 932), (932, 729, 730), (954, 953, 950), (950, 949, 954), (967, 968, 969), (969, 709, 967), (970, 971, 972), (972, 973, 970), (973, 972, 974), (974, 975, 973), (693, 976, 977), (977, 690, 693), (707, 978, 979), (979, 706, 707), (709, 969, 978), (978, 707, 709), (705, 980, 981), (981, 704, 705), (700, 982, 983), (983, 699, 700), (984, 985, 986), (986, 987, 984), (695, 988, 989), (989, 694, 695), (987, 986, 990), (990, 991, 987), (699, 983, 992), (992, 698, 699), (704, 981, 993), (993, 703, 704), (994, 995, 996), (996, 997, 994), (703, 993, 998), (998, 702, 703), (999, 1000, 971), (971, 970, 999), (697, 1001, 1002), (1002, 696, 697), (694, 989, 976), (976, 693, 694), (1003, 1004, 1000), (1000, 999, 1003), (1005, 1006, 995), (995, 994, 1005), (1007, 1008, 1009), (1009, 1010, 1007), (701, 1011, 982), (982, 700, 701), (706, 979, 980), (980, 705, 706), (690, 977, 1012), (1012, 1013, 690), (975, 974, 968), (968, 967, 975), (30, 690, 1013), (30, 1013, 1007), (1014, 958, 30), (1015, 1014, 30), (30, 1007, 1010), (30, 1010, 1005), (1016, 1015, 30), (1017, 1016, 30), (30, 1005, 994), (30, 994, 997), (1018, 1017, 30), (709, 708, 1018), (967, 709, 1018), (30, 997, 984), (30, 984, 987), (975, 967, 1018), (973, 975, 1018), (30, 987, 991), (1018, 30, 991), (970, 973, 1018), (999, 970, 1018), (1018, 991, 1003), (1003, 999, 1018), (997, 996, 985), (985, 984, 997), (698, 992, 1001), (1001, 697, 698), (702, 998, 1011), (1011, 701, 702), (991, 990, 1004), (1004, 1003, 991), (1013, 1012, 1008), (1008, 1007, 1013), (696, 1002, 988), (988, 695, 696), (1010, 1009, 1006), (1006, 1005, 1010), (708, 1019, 1020), (1020, 1018, 708), (1016, 1021, 1022), (1022, 1015, 1016), (1017, 1023, 1021), (1021, 1016, 1017), (726, 1024, 1025), (1025, 724, 726), (711, 1026, 1027), (1027, 710, 711), (710, 1027, 1019), (1019, 708, 710), (713, 1028, 1029), (1029, 712, 713), (718, 1030, 1031), (1031, 717, 718), (961, 1032, 1033), (1033, 962, 961), (723, 1034, 1035), (1035, 722, 723), (960, 1036, 1032), (1032, 961, 960), (719, 1037, 1030), (1030, 718, 719), (714, 1038, 1028), (1028, 713, 714), (725, 966, 1039), (725, 1039, 1040), (1041, 726, 725), (1040, 1041, 725), (963, 1042, 1043), (1043, 964, 963), (715, 1044, 1038), (1038, 714, 715), (1015, 1022, 1045), (1045, 1014, 1015), (721, 1046, 1047), (1047, 720, 721), (724, 1025, 1034), (1034, 723, 724), (958, 1014, 1045), (1045, 1048, 959), (1045, 959, 958), (964, 1043, 1049), (1049, 965, 964), (1039, 1050, 1051), (1051, 1040, 1039), (717, 1031, 1052), (1052, 716, 717), (712, 1029, 1026), (1026, 711, 712), (1041, 1053, 1024), (1024, 726, 1041), (1018, 1020, 1023), (1023, 1017, 1018), (962, 1033, 1042), (1042, 963, 962), (720, 1047, 1037), (1037, 719, 720), (1040, 1051, 1053), (1053, 1041, 1040), (716, 1052, 1044), (1044, 715, 716), (959, 1048, 1036), (1036, 960, 959), (722, 1035, 1046), (1046, 721, 722), (966, 965, 1049), (1049, 1050, 1039), (1049, 1039, 966), (675, 1054, 1055), (1055, 1056, 675), (1057, 1058, 1059), (1059, 1060, 1057), (1061, 1062, 1058), (1058, 1057, 1061), (691, 1063, 1064), (1064, 692, 691), (677, 1065, 1066), (1066, 676, 677), (676, 1066, 1054), (1054, 675, 676), (679, 1067, 1068), (1068, 678, 679), (684, 1069, 1070), (1070, 683, 684), (1071, 1072, 1073), (1073, 1074, 1071), (689, 1075, 1076), (1076, 688, 689), (1077, 1078, 1072), (1072, 1071, 1077), (685, 1079, 1069), (1069, 684, 685), (680, 1080, 1067), (1067, 679, 680), (1081, 1082, 1083), (1083, 1084, 1081), (681, 1085, 1080), (1080, 680, 681), (1060, 1059, 1086), (1086, 1087, 1060), (687, 1088, 1089), (1089, 686, 687), (692, 1064, 1075), (1075, 689, 692), (1087, 1086, 1090), (1090, 1091, 1087), (1084, 1083, 1092), (1092, 1093, 1084), (1094, 1095, 1096), (1096, 1097, 1094), (683, 1070, 1098), (1098, 682, 683), (678, 1068, 1065), (1065, 677, 678), (1099, 1100, 1063), (1063, 691, 1099), (1056, 1055, 1062), (1062, 1061, 1056), (30, 675, 1056), (30, 1056, 1061), (1099, 691, 690), (1097, 1099, 690), (30, 1061, 1057), (30, 1057, 1060), (1094, 1097, 690), (1093, 1094, 690), (30, 1060, 1087), (30, 1087, 1091), (1084, 1093, 690), (1081, 1084, 690), (30, 1091, 1077), (30, 1077, 1071), (1074, 1081, 690), (30, 1071, 1074), (30, 1074, 690), (1074, 1073, 1082), (1082, 1081, 1074), (686, 1089, 1079), (1079, 685, 686), (1097, 1096, 1100), (1100, 1099, 1097), (682, 1098, 1085), (1085, 681, 682), (1091, 1090, 1078), (1078, 1077, 1091), (688, 1076, 1088), (1088, 687, 688), (1093, 1092, 1095), (1095, 1094, 1093), (838, 1101, 1102), (1102, 1103, 838), (1104, 1105, 1106), (1106, 1107, 1104), (1108, 1109, 1105), (1105, 1104, 1108), (823, 1110, 1111), (1111, 824, 823), (842, 1112, 1113), (1113, 840, 842), (840, 1113, 1101), (1101, 838, 840), (846, 1114, 1115), (1115, 843, 846), (835, 1116, 1117), (1117, 836, 835), (1118, 1119, 1120), (1120, 1121, 1118), (825, 1122, 1123), (1123, 827, 825), (1124, 1125, 1119), (1119, 1118, 1124), (832, 1126, 1116), (1116, 835, 832), (845, 1127, 1114), (1114, 846, 845), (1128, 1129, 1130), (1130, 1131, 1128), (844, 1132, 1127), (1127, 845, 844), (1107, 1106, 1133), (1133, 1134, 1107), (828, 1135, 1136), (1136, 831, 828), (824, 1111, 1122), (1122, 825, 824), (1134, 1133, 1137), (1137, 1138, 1134), (1131, 1130, 1139), (1139, 1140, 1131), (1141, 1142, 1143), (1143, 1144, 1141), (836, 1117, 1145), (1145, 841, 836), (843, 1115, 1112), (1112, 842, 843), (1146, 1147, 1110), (1110, 823, 1146), (1103, 1102, 1109), (1109, 1108, 1103), (839, 838, 1103), (839, 1103, 1108), (1148, 839, 1108), (1148, 1108, 1104), (1149, 1148, 1104), (1149, 1104, 1107), (1150, 1149, 1107), (1151, 1150, 1107), (1152, 1151, 1107), (1153, 1152, 1107), (1146, 823, 25), (25, 1154, 1155), (25, 1155, 1156), (1144, 1146, 25), (1141, 1144, 25), (25, 1156, 1157), (25, 1157, 1158), (1140, 1141, 25), (1131, 1140, 25), (25, 1158, 1159), (25, 1159, 1160), (1128, 1131, 25), (1128, 25, 1160), (1128, 1160, 1161), (1121, 1128, 1161), (1121, 1161, 1162), (1118, 1121, 1162), (1118, 1162, 1163), (1124, 1118, 1163), (1124, 1163, 1164), (1138, 1124, 1164), (1138, 1164, 1165), (1134, 1138, 1165), (1107, 1134, 1165), (1153, 1107, 1165), (1153, 1165, 1166), (1167, 1153, 1166), (1167, 1166, 1168), (1169, 1167, 1168), (1169, 1168, 1170), (1171, 1169, 1170), (1172, 1173, 30), (1171, 1170, 1172), (1174, 1171, 1172), (30, 807, 1175), (1174, 1172, 30), (30, 1175, 1174), (1121, 1120, 1129), (1129, 1128, 1121), (831, 1136, 1126), (1126, 832, 831), (841, 1145, 1132), (1132, 844, 841), (1138, 1137, 1125), (1125, 1124, 1138), (1144, 1143, 1147), (1147, 1146, 1144), (827, 1123, 1135), (1135, 828, 827), (1140, 1139, 1142), (1142, 1141, 1140), (1173, 1176, 1177), (1177, 1178, 1173), (1179, 1180, 1181), (1181, 1182, 1179), (1183, 1184, 1180), (1180, 1179, 1183), (1154, 1185, 1186), (1186, 1155, 1154), (1170, 1187, 1188), (1188, 1172, 1170), (1172, 1188, 1176), (1176, 1173, 1172), (1166, 1189, 1190), (1190, 1168, 1166), (1161, 1191, 1192), (1192, 1162, 1161), (1193, 1194, 1195), (1195, 1196, 1193), (1156, 1197, 1198), (1198, 1157, 1156), (1199, 1200, 1194), (1194, 1193, 1199), (1160, 1201, 1191), (1191, 1161, 1160), (1165, 1202, 1189), (1189, 1166, 1165), (1203, 1204, 1205), (1205, 1206, 1203), (1164, 1207, 1202), (1202, 1165, 1164), (1182, 1181, 1208), (1208, 1209, 1182), (1158, 1210, 1211), (1211, 1159, 1158), (1155, 1186, 1197), (1197, 1156, 1155), (1209, 1208, 1212), (1212, 1213, 1209), (1206, 1205, 1214), (1214, 1215, 1206), (1216, 1217, 1218), (1218, 1219, 1216), (1162, 1192, 1220), (1220, 1163, 1162), (1168, 1190, 1187), (1187, 1170, 1168), (1221, 1222, 1185), (1185, 1154, 1221), (1178, 1177, 1184), (1184, 1183, 1178), (29, 30, 1173), (29, 1173, 1178), (29, 1178, 1183), (29, 1183, 1179), (1223, 29, 1179), (1223, 1179, 1182), (24, 1224, 1225), (1223, 1182, 1209), (1223, 1209, 1213), (25, 24, 1225), (1225, 1223, 1213), (1225, 1213, 1199), (1226, 1227, 25), (1228, 1226, 25), (1225, 1199, 1193), (1225, 1193, 1196), (1228, 25, 1225), (1229, 1228, 1225), (1225, 1196, 1203), (1225, 1203, 1206), (1230, 1229, 1225), (1231, 1230, 1225), (1225, 1206, 1215), (1225, 1215, 1216), (1232, 1231, 1225), (1233, 1232, 1225), (1225, 1216, 1219), (1221, 1154, 1234), (1225, 1219, 1221), (1235, 1233, 1225), (1236, 1235, 1225), (1225, 1221, 1234), (1225, 1234, 1237), (1238, 1236, 1225), (1239, 1238, 1225), (1225, 1237, 1240), (1225, 1240, 1241), (1242, 1239, 1225), (1241, 1242, 1225), (1196, 1195, 1204), (1204, 1203, 1196), (1159, 1211, 1201), (1201, 1160, 1159), (1163, 1220, 1207), (1207, 1164, 1163), (1213, 1212, 1200), (1200, 1199, 1213), (1219, 1218, 1222), (1222, 1221, 1219), (1157, 1198, 1210), (1210, 1158, 1157), (1215, 1214, 1217), (1217, 1216, 1215), (1174, 1243, 1244), (1244, 1171, 1174), (1167, 1245, 1246), (1246, 1153, 1167), (1169, 1247, 1245), (1245, 1167, 1169), (822, 1248, 1249), (1249, 821, 822), (807, 808, 1250), (1251, 1252, 1175), (807, 1250, 1251), (1251, 1175, 807), (1175, 1252, 1243), (1243, 1174, 1175), (810, 1253, 1254), (1254, 809, 810), (815, 1255, 1256), (1256, 814, 815), (1149, 1257, 1258), (1258, 1148, 1149), (820, 1259, 1260), (1260, 819, 820), (1150, 1261, 1257), (1257, 1149, 1150), (816, 1262, 1255), (1255, 815, 816), (811, 1263, 1253), (1253, 810, 811), (837, 1264, 1265), (1265, 834, 837), (812, 1266, 1263), (1263, 811, 812), (1153, 1246, 1267), (1267, 1152, 1153), (818, 1268, 1269), (1269, 817, 818), (821, 1249, 1259), (1259, 820, 821), (1152, 1267, 1270), (1270, 1151, 1152), (834, 1265, 1271), (1271, 833, 834), (830, 1272, 1273), (1273, 829, 830), (814, 1256, 1274), (1274, 813, 814), (809, 1254, 1250), (1250, 808, 809), (826, 1275, 1248), (1248, 822, 826), (1171, 1244, 1247), (1247, 1169, 1171), (839, 1148, 1258), (1258, 1276, 1264), (1264, 837, 839), (1258, 1264, 839), (817, 1269, 1262), (1262, 816, 817), (813, 1274, 1266), (1266, 812, 813), (829, 1273, 1275), (1275, 826, 829), (1151, 1270, 1261), (1261, 1150, 1151), (819, 1260, 1268), (1268, 818, 819), (833, 1271, 1272), (1272, 830, 833), (1277, 1278, 1279), (1279, 1280, 1277), (1281, 1282, 1283), (1283, 1284, 1281), (1285, 1286, 1282), (1282, 1281, 1285), (1287, 1288, 1289), (1289, 1290, 1287), (1291, 1292, 1293), (1293, 1294, 1291), (1294, 1293, 1278), (1278, 1277, 1294), (1295, 1296, 1297), (1297, 1298, 1295), (1299, 1300, 1301), (1301, 1302, 1299), (1303, 1304, 1305), (1305, 1306, 1303), (1307, 1308, 1309), (1309, 1310, 1307), (1311, 1312, 1304), (1304, 1303, 1311), (1313, 1314, 1300), (1300, 1299, 1313), (1315, 1316, 1296), (1296, 1295, 1315), (25, 1317, 1318), (25, 1318, 1319), (1294, 1277, 1154), (1291, 1294, 1154), (25, 1319, 1320), (25, 1320, 1321), (1298, 1291, 1154), (1295, 1298, 1154), (25, 1321, 1322), (25, 1322, 1323), (1295, 1154, 25), (1315, 1295, 25), (25, 1323, 1324), (25, 1324, 1325), (1326, 1315, 25), (1327, 1326, 25), (25, 1325, 1328), (25, 1328, 1329), (1302, 1327, 25), (1299, 1302, 25), (25, 1329, 1330), (1299, 25, 1330), (1313, 1299, 1330), (1313, 1330, 1331), (1332, 1313, 1331), (1332, 1331, 1333), (1334, 1332, 1333), (1334, 1333, 1335), (1310, 1334, 1335), (1310, 1335, 1336), (1307, 1310, 1336), (1307, 1336, 1337), (1338, 1287, 1290), (1290, 1307, 1337), (1290, 1337, 1339), (1340, 1338, 1290), (1341, 1340, 1290), (1290, 1339, 1342), (1343, 1341, 1290), (1342, 1343, 1290), (1344, 1345, 1346), (1346, 1347, 1344), (1326, 1348, 1316), (1316, 1315, 1326), (1284, 1283, 1349), (1349, 1350, 1284), (1334, 1351, 1352), (1352, 1332, 1334), (1290, 1289, 1308), (1308, 1307, 1290), (1350, 1349, 1353), (1353, 1354, 1350), (1347, 1346, 1355), (1355, 1356, 1347), (1357, 1358, 1359), (1359, 1360, 1357), (1302, 1301, 1361), (1361, 1327, 1302), (1298, 1297, 1292), (1292, 1291, 1298), (1362, 1363, 1288), (1288, 1287, 1362), (1280, 1279, 1286), (1286, 1285, 1280), (1306, 1305, 1345), (1345, 1344, 1306), (1332, 1352, 1314), (1314, 1313, 1332), (1360, 1359, 1363), (1363, 1362, 1360), (1327, 1361, 1348), (1348, 1326, 1327), (1354, 1353, 1312), (1312, 1311, 1354), (1310, 1309, 1351), (1351, 1334, 1310), (1356, 1355, 1358), (1358, 1357, 1356), (1336, 1364, 1365), (1365, 1337, 1336), (1342, 1366, 1367), (1367, 1343, 1342), (1339, 1368, 1366), (1366, 1342, 1339), (1369, 1370, 1371), (1371, 1372, 1369), (1333, 1373, 1374), (1374, 1335, 1333), (1335, 1374, 1364), (1364, 1336, 1335), (1330, 1375, 1376), (1376, 1331, 1330), (1323, 1377, 1378), (1378, 1324, 1323), (1379, 1380, 1381), (1381, 1382, 1379), (1318, 1383, 1384), (1384, 1319, 1318), (1385, 1386, 1380), (1380, 1379, 1385), (1322, 1387, 1377), (1377, 1323, 1322), (1329, 1388, 1375), (1375, 1330, 1329), (1389, 1390, 1391), (1391, 1392, 1389), (1328, 1393, 1388), (1388, 1329, 1328), (1343, 1367, 1394), (1394, 1341, 1343), (1320, 1395, 1396), (1396, 1321, 1320), (1317, 1372, 1371), (1371, 1397, 1383), (1383, 1318, 1317), (1371, 1383, 1317), (1341, 1394, 1398), (1398, 1340, 1341), (1392, 1391, 1399), (1399, 1400, 1392), (1401, 1402, 1403), (1403, 1404, 1401), (1324, 1378, 1405), (1405, 1325, 1324), (1331, 1376, 1373), (1373, 1333, 1331), (1406, 1407, 1370), (1370, 1369, 1406), (1337, 1365, 1368), (1368, 1339, 1337), (1382, 1381, 1390), (1390, 1389, 1382), (1321, 1396, 1387), (1387, 1322, 1321), (1404, 1403, 1407), (1407, 1406, 1404), (1325, 1405, 1393), (1393, 1328, 1325), (1338, 1340, 1398), (1408, 1386, 1385), (1338, 1398, 1408), (1408, 1385, 1338), (1319, 1384, 1395), (1395, 1320, 1319), (1400, 1399, 1402), (1402, 1401, 1400), (1234, 1409, 1410), (1410, 1237, 1234), (1241, 1411, 1412), (1412, 1242, 1241), (1240, 1413, 1411), (1411, 1241, 1240), (1227, 1414, 1415), (1415, 1416, 1227), (1417, 1418, 1419), (1419, 1420, 1417), (1420, 1419, 1409), (1409, 1234, 1420), (1421, 1422, 1423), (1423, 1424, 1421), (1425, 1426, 1427), (1427, 1428, 1425), (1235, 1429, 1430), (1430, 1233, 1235), (1431, 1432, 1433), (1433, 1434, 1431), (1236, 1435, 1429), (1429, 1235, 1236), (1436, 1437, 1426), (1426, 1425, 1436), (1438, 1439, 1422), (1422, 1421, 1438), (25, 1227, 1416), (25, 1416, 1431), (1372, 1317, 25), (1369, 1372, 25), (25, 1431, 1434), (25, 1434, 1440), (1406, 1369, 25), (1404, 1406, 25), (25, 1440, 1441), (25, 1441, 1436), (1401, 1404, 25), (1400, 1401, 25), (25, 1436, 1425), (25, 1425, 1428), (1400, 25, 1428), (1400, 1428, 1442), (1392, 1400, 1442), (1392, 1442, 1443), (1389, 1392, 1443), (1389, 1443, 1438), (1382, 1389, 1438), (1382, 1438, 1421), (1379, 1382, 1421), (1379, 1421, 1424), (1287, 1338, 1385), (1385, 1379, 1424), (1385, 1424, 1417), (1362, 1287, 1385), (1360, 1362, 1385), (1385, 1417, 1420), (1420, 1234, 1154), (1154, 1277, 1280), (1154, 1280, 1285), (1360, 1385, 1420), (1357, 1360, 1420), (1154, 1285, 1281), (1154, 1281, 1284), (1356, 1357, 1420), (1347, 1356, 1420), (1154, 1284, 1350), (1154, 1350, 1354), (1344, 1347, 1420), (1306, 1344, 1420), (1420, 1154, 1354), (1420, 1354, 1311), (1303, 1306, 1420), (1420, 1311, 1303), (1232, 1444, 1445), (1445, 1231, 1232), (1443, 1446, 1439), (1439, 1438, 1443), (1242, 1412, 1447), (1447, 1239, 1242), (1440, 1448, 1449), (1449, 1441, 1440), (1416, 1415, 1432), (1432, 1431, 1416), (1239, 1447, 1450), (1450, 1238, 1239), (1231, 1445, 1451), (1451, 1230, 1231), (1229, 1452, 1453), (1453, 1228, 1229), (1428, 1427, 1454), (1454, 1442, 1428), (1424, 1423, 1418), (1418, 1417, 1424), (1226, 1455, 1414), (1414, 1227, 1226), (1237, 1410, 1413), (1413, 1240, 1237), (1233, 1430, 1444), (1444, 1232, 1233), (1441, 1449, 1437), (1437, 1436, 1441), (1228, 1453, 1455), (1455, 1226, 1228), (1442, 1454, 1446), (1446, 1443, 1442), (1238, 1450, 1435), (1435, 1236, 1238), (1434, 1433, 1448), (1448, 1440, 1434), (1230, 1451, 1452), (1452, 1229, 1230), (1224, 1456, 63), (63, 1225, 1224), (1225, 63, 35), (35, 1223, 1225), (29, 1457, 24), (1223, 35, 1458), (1458, 1457, 1223), (1457, 1458, 1456), (1456, 1224, 1457), (29, 1223, 1457), (1457, 1224, 24), (33, 594, 593), (663, 662, 32), (662, 653, 32), (653, 644, 32), (644, 563, 32), (644, 643, 563), (643, 672, 563), (659, 654, 563), (57, 930, 929), (33, 34, 625), (625, 612, 33), (612, 607, 33), (607, 595, 33), (595, 594, 33), (672, 659, 563), (596, 34, 597), (654, 642, 563), (597, 34, 606), (606, 34, 615), (641, 640, 563), (642, 641, 563), (615, 34, 616), (1261, 1207, 1220), (34, 563, 1031), (616, 34, 602), (1119, 1125, 1185), (602, 34, 603), (649, 32, 650), (563, 640, 639), (1251, 1250, 31), (650, 32, 637), (563, 639, 630), (1403, 1432, 1415), (26, 1371, 1370), (637, 32, 638), (563, 630, 629), (1410, 1304, 1312), (1288, 1454, 1386), (638, 32, 673), (26, 1415, 1414), (57, 897, 896), (1032, 54, 57), (673, 32, 669), (35, 1200, 1212), (33, 566, 565), (774, 667, 670), (669, 32, 670), (603, 34, 590), (563, 1070, 1069), (586, 26, 1461, 1522, 1526, 1534, 1512, 1508, 1509, 1481, 1479, 1477, 1537, 1535, 1499, 1527, 1531, 1503, 1497, 1501, 1465, 1466, 1462, 33), (31, 774, 670), (1300, 1365, 1364), (1375, 1388, 57), (585, 866, 586), (585, 867, 866), (633, 1080, 563), (787, 1065, 665), (614, 867, 585), (1377, 900, 881), (1085, 1098, 563), (622, 34, 623), (1053, 956, 921), (792, 657, 656), (1398, 1308, 1289), (604, 891, 618), (563, 629, 635), (1386, 1408, 1289), (955, 942, 34), (1305, 1304, 1409), (1359, 1358, 1439), (1119, 1185, 1222), (34, 1030, 927), (610, 609, 896), (1259, 1249, 1116), (937, 925, 34), (926, 955, 34), (982, 563, 983), (922, 609, 620), (1031, 563, 1052), (563, 1011, 1052), (926, 34, 927), (1098, 1070, 563), (1079, 992, 1069), (998, 1052, 1011), (998, 1044, 1052), (1037, 936, 1030), (992, 983, 1069), (609, 922, 896), (1065, 1068, 661), (1089, 992, 1079), (1089, 1001, 992), (993, 1044, 998), (993, 1038, 1044), (1047, 936, 1037), (1047, 945, 936), (1088, 1001, 1089), (1088, 1002, 1001), (981, 1028, 993), (1046, 945, 1047), (1046, 946, 945), (1393, 874, 57), (651, 647, 766), (976, 989, 1075), (924, 923, 623), (1076, 988, 1088), (980, 1028, 981), (1035, 946, 1046), (1035, 932, 946), (980, 1029, 1028), (804, 787, 651), (1076, 1075, 988), (979, 1026, 980), (1075, 989, 988), (1034, 932, 1035), (1034, 933, 932), (1102, 1101, 1191), (1064, 976, 1075), (1025, 920, 1034), (647, 646, 766), (978, 1026, 979), (978, 1027, 1026), (921, 920, 1025), (34, 1031, 1030), (1063, 977, 1064), (969, 1027, 978), (1024, 921, 1025), (787, 665, 651), (1129, 1218, 1217), (969, 1019, 1027), (1198, 1197, 1133), (1024, 1053, 921), (1063, 1012, 977), (779, 646, 657), (1100, 1012, 1063), (968, 1019, 969), (968, 1020, 1019), (920, 933, 1034), (793, 656, 667), (1096, 1012, 1100), (1096, 1008, 1012), (974, 1020, 968), (1053, 952, 956), (912, 918, 57), (626, 34, 622), (974, 1023, 1020), (1051, 952, 1053), (1423, 1422, 1355), (1095, 1008, 1096), (1095, 1009, 1008), (972, 1023, 974), (972, 1021, 1023), (1050, 952, 1051), (1050, 953, 952), (1301, 1364, 1374), (1092, 1009, 1095), (1092, 1006, 1009), (646, 767, 766), (1049, 953, 1050), (1049, 950, 953), (922, 913, 57), (1062, 1055, 54), (971, 1021, 972), (971, 1022, 1021), (1083, 995, 1092), (1043, 950, 1049), (1043, 939, 950), (1386, 1289, 1288), (1000, 1022, 971), (1000, 1045, 1022), (918, 916, 57), (1082, 995, 1083), (1082, 996, 995), (1043, 940, 939), (995, 1006, 1092), (1004, 1045, 1000), (1004, 1048, 1045), (1042, 940, 1043), (916, 915, 57), (1004, 1036, 1048), (1033, 940, 1042), (1058, 1062, 54), (1073, 996, 1082), (1073, 985, 996), (990, 1036, 1004), (1033, 929, 940), (915, 944, 57), (1381, 1380, 1426), (1072, 54, 1073), (1244, 1188, 1187), (986, 54, 990), (57, 929, 1033), (1032, 57, 1033), (1390, 1381, 1437), (646, 779, 767), (665, 1065, 661), (881, 875, 1378), (1059, 1058, 54), (1090, 1086, 54), (1078, 1090, 54), (54, 986, 985), (948, 934, 57), (885, 614, 891), (54, 1036, 990), (57, 888, 902), (913, 912, 57), (871, 870, 599), (798, 31, 1263), (779, 657, 792), (1072, 1078, 54), (944, 948, 57), (614, 885, 867), (792, 656, 793), (54, 1055, 762), (896, 922, 57), (33, 588, 586), (793, 667, 774), (759, 54, 762), (54, 985, 1073), (31, 28, 1176), (31, 775, 774), (758, 54, 759), (1086, 1059, 54), (863, 26, 866), (31, 754, 775), (977, 976, 1064), (745, 54, 758), (32, 1470, 1474, 1473, 1585, 1589, 1597, 1575, 1571, 1574, 1546, 1544, 1542, 1602, 1600, 1564, 1592, 1596, 1568, 1562, 1566, 1469, 31, 670), (862, 26, 863), (31, 755, 754), (744, 54, 745), (57, 879, 878), (849, 26, 862), (31, 805, 755), (751, 54, 744), (57, 878, 897), (848, 26, 849), (31, 800, 805), (749, 54, 751), (57, 859, 858), (855, 26, 848), (31, 801, 800), (1262, 1269, 54), (57, 909, 859), (853, 26, 855), (31, 798, 801), (563, 982, 1011), (57, 904, 909), (852, 26, 853), (866, 26, 586), (1353, 63, 1411), (57, 905, 904), (1387, 1396, 894), (891, 604, 908), (796, 54, 790), (54, 1032, 1036), (1377, 1387, 900), (33, 565, 588), (777, 54, 796), (889, 888, 57), (1378, 1377, 881), (33, 592, 566), (54, 1268, 1260), (649, 663, 32), (766, 804, 651), (874, 889, 57), (875, 874, 1405), (748, 54, 749), (1388, 1393, 57), (1261, 1270, 1207), (1135, 1123, 54), (1123, 1122, 54), (1122, 1111, 54), (1111, 1110, 54), (1110, 35, 54), (103, 102, 101), (101, 100, 103), (63, 1278, 57), (1278, 1293, 57), (1293, 1292, 57), (1292, 1297, 57), (1297, 1296, 57), (790, 54, 748), (563, 635, 633), (1250, 1254, 31), (1254, 1253, 31), (1253, 1263, 31), (923, 620, 623), (875, 1405, 1378), (777, 771, 1255), (1255, 771, 1256), (1054, 781, 763), (1260, 1259, 1126), (777, 1262, 54), (33, 593, 592), (1262, 777, 1255), (1266, 1274, 785), (883, 871, 599), (785, 1274, 770), (1296, 1316, 57), (798, 1263, 784), (26, 852, 1396), (1396, 1395, 26), (1395, 1384, 26), (1384, 1383, 26), (1383, 1397, 26), (1260, 1126, 54), (1375, 57, 1376), (1126, 1136, 54), (1276, 1113, 1264), (1408, 1398, 1289), (896, 883, 610), (1198, 1133, 1106), (27, 1456, 1458), (1316, 1348, 57), (633, 632, 1067), (26, 1370, 1407), (1251, 31, 1252), (1361, 1374, 1373), (1391, 1390, 1449), (1109, 1201, 1211), (26, 1407, 1415), (1252, 31, 1243), (1308, 1398, 1394), (1351, 1309, 1367), (1288, 1363, 1454), (1263, 1266, 784), (591, 34, 626), (1243, 31, 1244), (1348, 1361, 1373), (1267, 1189, 1202), (1403, 1415, 1407), (1244, 31, 1188), (771, 770, 1256), (1270, 1202, 1207), (908, 604, 870), (1402, 1432, 1403), (57, 858, 879), (1186, 1125, 1137), (1271, 1114, 1272), (1276, 1258, 1113), (1399, 1433, 1402), (1402, 1433, 1432), (1361, 1301, 1374), (1265, 1115, 1271), (1348, 1373, 1376), (1391, 1448, 1399), (1249, 1248, 1117), (1264, 1112, 1265), (1448, 1433, 1399), (1314, 1352, 1368), (1396, 852, 894), (1132, 1273, 1127), (1080, 1085, 563), (1126, 1259, 1116), (1190, 1189, 1246), (1301, 1300, 1364), (923, 922, 620), (1125, 1186, 1185), (34, 596, 625), (1300, 1314, 1365), (1068, 1067, 632), (1106, 1105, 1210), (1418, 1423, 1346), (599, 610, 883), (1352, 1351, 1366), (1351, 1367, 1366), (1309, 1308, 1394), (1055, 763, 762), (1136, 1135, 54), (924, 623, 34), (1066, 1065, 787), (1080, 633, 1067), (1348, 1376, 57), (1190, 1246, 1245), (1314, 1368, 1365), (1145, 1275, 1132), (1116, 1249, 1117), (1114, 1127, 1272), (1117, 1248, 1145), (1189, 1267, 1246), (1449, 1390, 1437), (1113, 1112, 1264), (1387, 894, 900), (1269, 1268, 54), (1352, 1366, 1368), (1187, 1245, 1247), (874, 1393, 1405), (1386, 1454, 1380), (1448, 1391, 1449), (1413, 1312, 1353), (1113, 1258, 1101), (1427, 1426, 1380), (63, 1279, 1278), (1147, 35, 1110), (1055, 1054, 763), (1309, 1394, 1367), (63, 1286, 1279), (1143, 35, 1147), (1257, 1261, 1220), (1248, 1275, 1145), (63, 1282, 1286), (661, 1068, 632), (1026, 1029, 980), (1142, 35, 1143), (63, 1283, 1282), (1220, 1192, 1257), (1139, 35, 1142), (63, 1349, 1283), (1454, 1427, 1380), (1437, 1381, 1426), (1105, 1211, 1210), (1130, 35, 1139), (63, 1353, 1349), (1446, 1359, 1439), (1439, 1358, 1422), (1129, 35, 1130), (57, 902, 905), (1275, 1273, 1132), (1120, 1218, 1129), (1102, 1191, 1201), (784, 1266, 785), (1346, 1423, 1355), (1270, 1267, 1202), (1112, 1115, 1265), (1258, 1257, 1191), (1358, 1355, 1422), (1305, 1419, 1345), (1454, 1363, 1446), (934, 930, 57), (1345, 1418, 1346), (1197, 1186, 1137), (1115, 1114, 1271), (1192, 1191, 1257), (1119, 1222, 1120), (1210, 1198, 1106), (1101, 1258, 1191), (1109, 1102, 1201), (1197, 1137, 1133), (1105, 1109, 1211), (925, 924, 34), (1273, 1272, 1127), (1054, 1066, 781), (614, 618, 891), (1419, 1418, 1345), (988, 1002, 1088), (1028, 1038, 993), (1066, 787, 781), (1190, 1245, 1187), (1363, 1359, 1446), (936, 927, 1030), (1247, 1244, 1187), (942, 937, 34), (35, 1194, 1200), (27, 26, 1414), (1188, 31, 1176), (1419, 1305, 1409), (604, 600, 870), (1120, 1222, 1218), (1455, 27, 1414), (28, 1177, 1176), (1409, 1304, 1410), (599, 870, 600), (1453, 27, 1455), (28, 1184, 1177), (1410, 1312, 1413), (35, 1129, 1217), (1413, 1353, 1411), (1452, 27, 1453), (28, 1180, 1184), (1214, 35, 1217), (1451, 27, 1452), (28, 1181, 1180), (63, 1412, 1411), (63, 1447, 1412), (1445, 27, 1451), (28, 1208, 1181), (1205, 35, 1214), (63, 1450, 1447), (1444, 27, 1445), (28, 1212, 1208), (1204, 35, 1205), (28, 35, 1212), (1195, 35, 1204), (63, 1435, 1450), (1430, 63, 1444), (63, 27, 1444), (1194, 35, 1195), (63, 1429, 1435), (1429, 63, 1430), (26, 1397, 1371), (590, 34, 591), (28, 1458, 35), (1274, 1256, 770), (1456, 27, 63), (28, 27, 1458), (563, 1069, 983), (1459, 1, 33, 1462), (25, 1460, 1461, 26), (1459, 1462, 1466, 1463), (1464, 1463, 1466, 1465), (1461, 1460, 1464, 1465), (1470, 32, 12, 1467), (31, 1469, 1468, 30), (1468, 1469, 1473, 1472), (1473, 1474, 1471, 1472), (1470, 1467, 1471, 1474), (1468, 1472, 1471, 1586, 1552, 1548, 1550, 1554, 1588, 1560, 1556, 1558, 1570, 1594, 1580, 1581, 1539, 1583, 1577, 1565, 1467, 12, 675, 30), (1514, 1513, 1501, 1502), (1518, 1517, 1475, 1476), (1476, 1475, 1519, 1520), (1525, 1526, 1522, 1521), (1465, 1501, 1513, 1519, 1475, 1517, 1516, 1530, 1506, 1494, 1492, 1496, 1524, 1490, 1486, 1484, 1488, 1522, 1461), (1498, 1497, 1503, 1504), (1502, 1501, 1497, 1498), (1532, 1531, 1527, 1528), (1478, 1477, 1479, 1480), (1491, 1492, 1494, 1493), (1511, 1512, 1534, 1533), (1493, 1494, 1506, 1505), (1480, 1479, 1481, 1482), (1528, 1527, 1499, 1500), (1460, 1521, 1487, 1483, 1485, 1489, 1523, 1495, 1491, 1493, 1505, 1529, 1515, 1518, 1476, 1520, 1514, 1502, 1464), (1523, 1524, 1496, 1495), (1500, 1499, 1535, 1536), (1515, 1516, 1517, 1518), (1510, 1509, 1508, 1507), (1533, 1534, 1526, 1525), (1529, 1530, 1516, 1515), (1489, 1490, 1524, 1523), (1483, 1484, 1486, 1485), (1538, 1537, 1477, 1478), (1504, 1503, 1531, 1532), (1521, 1522, 1488, 1487), (1520, 1519, 1513, 1514), (1495, 1496, 1492, 1491), (1482, 1481, 1509, 1510), (1536, 1535, 1537, 1538), (1505, 1506, 1530, 1529), (1487, 1488, 1484, 1483), (1507, 1508, 1512, 1511), (1485, 1486, 1490, 1489), (1577, 1578, 1566, 1565), (1469, 1566, 1578, 1584, 1540, 1582, 1579, 1593, 1569, 1557, 1555, 1559, 1587, 1553, 1549, 1547, 1551, 1585, 1473), (1581, 1582, 1540, 1539), (1539, 1540, 1584, 1583), (1590, 1589, 1585, 1586), (1561, 1562, 1568, 1567), (1565, 1566, 1562, 1561), (1595, 1596, 1592, 1591), (1541, 1542, 1544, 1543), (1556, 1555, 1557, 1558), (1576, 1575, 1597, 1598), (1558, 1557, 1569, 1570), (1543, 1544, 1546, 1545), (1591, 1592, 1564, 1563), (1588, 1587, 1559, 1560), (1563, 1564, 1600, 1599), (1580, 1579, 1582, 1581), (1573, 1574, 1571, 1572), (1598, 1597, 1589, 1590), (1467, 1565, 1561, 1567, 1595, 1591, 1563, 1599, 1601, 1541, 1543, 1545, 1573, 1572, 1576, 1598, 1590, 1586, 1471), (1594, 1593, 1579, 1580), (1554, 1553, 1587, 1588), (1548, 1547, 1549, 1550), (1601, 1602, 1542, 1541), (1567, 1568, 1596, 1595), (1586, 1585, 1551, 1552), (1583, 1584, 1578, 1577), (1560, 1559, 1555, 1556), (1545, 1546, 1574, 1573), (1599, 1600, 1602, 1601), (1570, 1569, 1593, 1594), (1552, 1551, 1547, 1548), (1572, 1571, 1575, 1576), (1550, 1549, 1553, 1554)])
me_part1.use_remesh_preserve_volume = False
me_part1.use_remesh_preserve_attributes = False
me_part1.use_mirror_vertex_groups = False
me_part1.update()

# ---- objects
ob_part1 = bpy.data.objects.new('Part1', me_part1)

# ---- transforms, parenting, visibility, modifiers, constraints
ob_part1.location = (0.0, 0.0, 0.0)
ob_part1.lineart.crease_threshold = 0.0

# ---- collection membership
col_collection_1.objects.link(ob_part1)

# ---- scene / render settings (as saved in the file)
scene.frame_start = 1; scene.frame_end = 250; scene.frame_set(1)
scene.render.engine = 'BLENDER_EEVEE_NEXT'
scene.render.resolution_percentage = 50
scene.render.dither_intensity = 0.0
scene.cycles.use_denoising = False
scene.cycles.samples = 128
scene.cycles.sampling_pattern = 'TABULATED_SOBOL'
scene.cycles.use_adaptive_sampling = False
scene.cycles.use_light_tree = False
scene.cycles.blur_glossy = 0.0
scene.cycles.sample_clamp_indirect = 0.0
scene.view_settings.view_transform = 'Standard'
scene.unit_settings.scale_length = 0.001
bpy.context.view_layer.update()

# ---- added for rendering (the .blend has no active camera and no usable light): camera, sun
cam_auto = bpy.data.cameras.new('AutoCamera')
cam_auto.lens = 50.0
cam_auto.sensor_width = 36.0
cam_auto.clip_end = 2982.6
ob_auto_camera = bpy.data.objects.new('AutoCamera', cam_auto)
scene.collection.objects.link(ob_auto_camera)
ob_auto_camera.location = (169.949, -201.939, 166.96)
ob_auto_camera.rotation_euler = (1.09748, -7.21219e-08, 0.694738)
scene.camera = ob_auto_camera
light_auto_sun = bpy.data.lights.new('AutoSun', 'SUN')
light_auto_sun.energy = 3.0
light_auto_sun.angle = 0.0523599
ob_auto_sun = bpy.data.objects.new('AutoSun', light_auto_sun)
scene.collection.objects.link(ob_auto_sun)
ob_auto_sun.rotation_euler = (0.872665, 0.174533, 0.523599)
bpy.context.view_layer.update()
